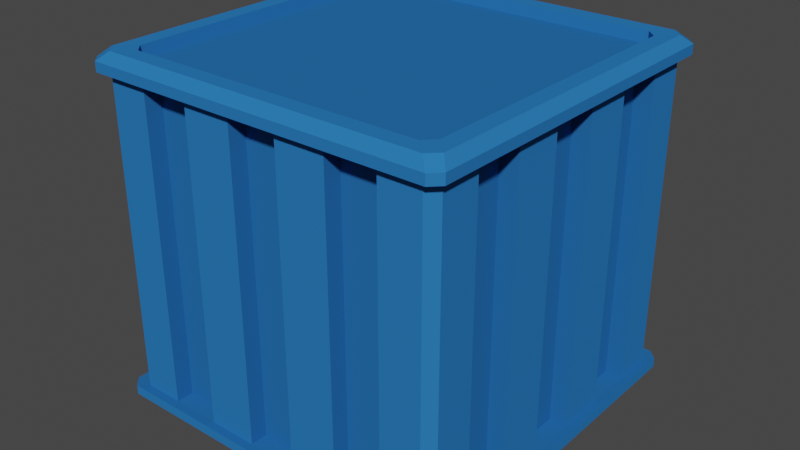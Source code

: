# Source: box.blend  (saved by Blender 3.4.6; exported with 4.5.12 LTS)
import bpy
from mathutils import Matrix  # noqa: F401  (used for matrix-valued properties, if any)

bpy.ops.wm.read_factory_settings(use_empty=True)
scene = bpy.context.scene
scene.name = 'Scene'

# ---- collections
col_collection = bpy.data.collections.new('Collection'); scene.collection.children.link(col_collection)

# ---- materials (node trees are filled in below, after node groups)
mat_material_001 = bpy.data.materials.new('Material.001')
mat_material_001.use_transparent_shadow = False
mat_material_002 = bpy.data.materials.new('Material.002')
mat_material_002.use_transparent_shadow = False

# ---- material node trees
mat_material_001.use_nodes = True; mat_material_001.node_tree.nodes.clear()
_N = mat_material_001.node_tree.nodes; _L = mat_material_001.node_tree.links
n0 = _N.new('ShaderNodeBsdfPrincipled'); n0.name = 'Principled BSDF'; n0.location = (10, 300)
n0.distribution = 'GGX'
n0.subsurface_method = 'RANDOM_WALK_SKIN'
n0.inputs[0].default_value = (0.025, 0.1743, 0.5, 1.0)
n0.inputs[2].default_value = 1.0
n0.inputs[3].default_value = 1.45
n0.inputs[13].default_value = 0.0
n0.inputs[27].default_value = (0.0, 0.0, 0.0, 1.0)
n0.inputs[28].default_value = 1.0
n1 = _N.new('ShaderNodeOutputMaterial'); n1.name = 'Material Output'; n1.location = (300, 300)
_L.new(n0.outputs[0], n1.inputs[0])
n1.is_active_output = True
mat_material_002.use_nodes = True; mat_material_002.node_tree.nodes.clear()
_N = mat_material_002.node_tree.nodes; _L = mat_material_002.node_tree.links
n0 = _N.new('ShaderNodeBsdfPrincipled'); n0.name = 'Principled BSDF'; n0.location = (10, 300)
n0.distribution = 'GGX'
n0.subsurface_method = 'RANDOM_WALK_SKIN'
n0.inputs[0].default_value = (0.02, 0.1394, 0.4, 1.0)
n0.inputs[2].default_value = 1.0
n0.inputs[3].default_value = 1.45
n0.inputs[13].default_value = 0.0
n0.inputs[27].default_value = (0.0, 0.0, 0.0, 1.0)
n0.inputs[28].default_value = 1.0
n1 = _N.new('ShaderNodeOutputMaterial'); n1.name = 'Material Output'; n1.location = (300, 300)
_L.new(n0.outputs[0], n1.inputs[0])
n1.is_active_output = True

# ---- world
world_world = bpy.data.worlds.new('World'); scene.world = world_world
world_world.use_nodes = True; world_world.node_tree.nodes.clear()
_N = world_world.node_tree.nodes; _L = world_world.node_tree.links
n0 = _N.new('ShaderNodeOutputWorld'); n0.name = 'World Output'; n0.location = (300, 300)
n1 = _N.new('ShaderNodeBackground'); n1.name = 'Background'; n1.location = (10, 300)
n1.inputs[0].default_value = (0.05088, 0.05088, 0.05088, 1.0)
_L.new(n1.outputs[0], n0.inputs[0])
n0.is_active_output = True
world_world.color = (0.05088, 0.05088, 0.05088)
world_world.use_sun_shadow = False
world_world.sun_shadow_jitter_overblur = 0.0

# ---- meshes
me_cube_001 = bpy.data.meshes.new('Cube.001')
me_cube_001.from_pydata([(-0.9706, 1.359, 3.0), (-0.5824, 1.359, 3.0), (-0.1941, 1.359, 3.0), (0.1941, 1.359, 3.0), (0.5824, 1.359, 3.0), (0.9706, 1.359, 3.0), (0.9706, -1.359, 3.0), (0.5824, -1.359, 3.0), (0.1941, -1.359, 3.0), (-0.1941, -1.359, 3.0), (-0.5824, -1.359, 3.0), (-0.9706, -1.359, 3.0), (1.071, -1.5, 2.85), (0.6429, -1.5, 2.85), (0.2143, -1.5, 2.85), (-0.2143, -1.5, 2.85), (-0.6429, -1.5, 2.85), (-1.071, -1.5, 2.85), (-1.071, 1.5, 2.85), (-0.6429, 1.5, 2.85), (-0.2143, 1.5, 2.85), (0.2143, 1.5, 2.85), (0.6429, 1.5, 2.85), (1.071, 1.5, 2.85), (-1.071, 1.5, 1.498), (-0.6429, 1.5, 1.498), (-0.2143, 1.5, 1.498), (0.2143, 1.5, 1.498), (0.6429, 1.5, 1.498), (1.071, 1.5, 1.498), (1.071, -1.5, 1.498), (0.6429, -1.5, 1.498), (0.2143, -1.5, 1.498), (-0.2143, -1.5, 1.498), (-0.6429, -1.5, 1.498), (-1.071, -1.5, 1.498), (1.125, -1.575, 2.846), (0.675, -1.575, 2.846), (0.225, -1.575, 2.846), (-0.225, -1.575, 2.846), (-0.675, -1.575, 2.846), (-1.125, -1.575, 2.846), (-1.125, 1.575, 2.846), (-0.675, 1.575, 2.846), (-0.225, 1.575, 2.846), (0.225, 1.575, 2.846), (0.675, 1.575, 2.846), (1.125, 1.575, 2.846), (-1.359, -0.9706, 3.0), (-1.359, -0.5824, 3.0), (-1.359, -0.1941, 3.0), (-1.359, 0.1941, 3.0), (-1.359, 0.5824, 3.0), (-1.359, 0.9706, 3.0), (1.359, 0.9706, 3.0), (1.359, 0.5824, 3.0), (1.359, 0.1941, 3.0), (1.359, -0.1941, 3.0), (1.359, -0.5824, 3.0), (1.359, -0.9706, 3.0), (1.5, 1.071, 2.85), (1.5, 0.6429, 2.85), (1.5, 0.2143, 2.85), (1.5, -0.2143, 2.85), (1.5, -0.6429, 2.85), (1.5, -1.071, 2.85), (-1.5, -1.071, 2.85), (-1.5, -0.6429, 2.85), (-1.5, -0.2143, 2.85), (-1.5, 0.2143, 2.85), (-1.5, 0.6429, 2.85), (-1.5, 1.071, 2.85), (-1.5, -1.071, 1.498), (-1.5, -0.6429, 1.498), (-1.5, -0.2143, 1.498), (-1.5, 0.2143, 1.498), (-1.5, 0.6429, 1.498), (-1.5, 1.071, 1.498), (1.5, 1.071, 1.498), (1.5, 0.6429, 1.498), (1.5, 0.2143, 1.498), (1.5, -0.2143, 1.498), (1.5, -0.6429, 1.498), (1.5, -1.071, 1.498), (1.575, 1.125, 2.846), (1.575, 0.675, 2.846), (1.575, 0.225, 2.846), (1.575, -0.225, 2.846), (1.575, -0.675, 2.846), (1.575, -1.125, 2.846), (-1.575, -1.125, 2.846), (-1.575, -0.675, 2.846), (-1.575, -0.225, 2.846), (-1.575, 0.225, 2.846), (-1.575, 0.675, 2.846), (-1.575, 1.125, 2.846), (1.071, -1.35, 2.85), (0.6429, -1.35, 2.85), (0.2143, -1.35, 2.85), (-0.2143, -1.35, 2.85), (-0.6429, -1.35, 2.85), (-1.071, -1.35, 2.85), (-1.071, 1.35, 2.85), (-0.6429, 1.35, 2.85), (-0.2143, 1.35, 2.85), (0.2143, 1.35, 2.85), (0.6429, 1.35, 2.85), (1.071, 1.35, 2.85), (-1.071, 1.35, 1.498), (-0.6429, 1.35, 1.498), (-0.2143, 1.35, 1.498), (0.2143, 1.35, 1.498), (0.6429, 1.35, 1.498), (1.071, 1.35, 1.498), (1.071, -1.35, 1.498), (0.6429, -1.35, 1.498), (0.2143, -1.35, 1.498), (-0.2143, -1.35, 1.498), (-0.6429, -1.35, 1.498), (-1.071, -1.35, 1.498), (1.35, 1.071, 2.85), (1.35, 0.6429, 2.85), (1.35, 0.2143, 2.85), (1.35, -0.2143, 2.85), (1.35, -0.6429, 2.85), (1.35, -1.071, 2.85), (-1.35, -1.071, 2.85), (-1.35, -0.6429, 2.85), (-1.35, -0.2143, 2.85), (-1.35, 0.2143, 2.85), (-1.35, 0.6429, 2.85), (-1.35, 1.071, 2.85), (-1.35, -1.071, 1.498), (-1.35, -0.6429, 1.498), (-1.35, -0.2143, 1.498), (-1.35, 0.2143, 1.498), (-1.35, 0.6429, 1.498), (-1.35, 1.071, 1.498), (1.35, 1.071, 1.498), (1.35, 0.6429, 1.498), (1.35, 0.2143, 1.498), (1.35, -0.2143, 1.498), (1.35, -0.6429, 1.498), (1.35, -1.071, 1.498), (-1.359, 0.9706, 2.9), (0.9706, 1.359, 2.9), (1.359, -0.9706, 2.9), (-0.9706, -1.359, 2.9), (-0.9706, 1.359, 2.9), (-0.5824, 1.359, 2.9), (-0.1941, 1.359, 2.9), (0.1941, 1.359, 2.9), (0.5824, 1.359, 2.9), (0.9706, -1.359, 2.9), (0.5824, -1.359, 2.9), (0.1941, -1.359, 2.9), (-0.1941, -1.359, 2.9), (-0.5824, -1.359, 2.9), (0.9706, -0.9706, 2.9), (0.5824, -0.9706, 2.9), (0.1941, -0.9706, 2.9), (-0.1941, -0.9706, 2.9), (-0.5824, -0.9706, 2.9), (-0.9706, -0.9706, 2.9), (-1.359, -0.9706, 2.9), (-1.359, -0.5824, 2.9), (-1.359, -0.1941, 2.9), (-1.359, 0.1941, 2.9), (-1.359, 0.5824, 2.9), (1.359, 0.9706, 2.9), (1.359, 0.5824, 2.9), (1.359, 0.1941, 2.9), (1.359, -0.1941, 2.9), (1.359, -0.5824, 2.9), (0.9706, 0.9706, 2.9), (0.9706, 0.5824, 2.9), (0.9706, 0.1941, 2.9), (0.9706, -0.1941, 2.9), (0.9706, -0.5824, 2.9), (0.5824, 0.9706, 2.9), (0.5824, 0.5824, 2.9), (0.5824, 0.1941, 2.9), (0.5824, -0.1941, 2.9), (0.5824, -0.5824, 2.9), (0.1941, 0.9706, 2.9), (0.1941, 0.5824, 2.9), (0.1941, 0.1941, 2.9), (0.1941, -0.1941, 2.9), (0.1941, -0.5824, 2.9), (-0.1941, 0.9706, 2.9), (-0.1941, 0.5824, 2.9), (-0.1941, 0.1941, 2.9), (-0.1941, -0.1941, 2.9), (-0.1941, -0.5824, 2.9), (-0.5824, 0.9706, 2.9), (-0.5824, 0.5824, 2.9), (-0.5824, 0.1941, 2.9), (-0.5824, -0.1941, 2.9), (-0.5824, -0.5824, 2.9), (-0.9706, 0.9706, 2.9), (-0.9706, 0.5824, 2.9), (-0.9706, 0.1941, 2.9), (-0.9706, -0.1941, 2.9), (-0.9706, -0.5824, 2.9), (-1.273, -1.359, 3.0), (-1.359, -1.273, 3.0), (-1.359, 1.273, 3.0), (-1.273, 1.359, 3.0), (1.359, -1.273, 3.0), (1.273, -1.359, 3.0), (1.273, 1.359, 3.0), (1.359, 1.273, 3.0), (-1.419, -1.5, 2.85), (-1.5, -1.419, 2.85), (-1.419, 1.5, 2.85), (-1.5, 1.419, 2.85), (1.419, 1.5, 2.85), (1.5, 1.419, 2.85), (1.5, -1.419, 2.85), (1.419, -1.5, 2.85), (-1.5, 1.419, 1.498), (-1.419, 1.5, 1.498), (1.419, 1.5, 1.498), (1.5, 1.419, 1.498), (1.5, -1.419, 1.498), (1.419, -1.5, 1.498), (-1.419, -1.5, 1.498), (-1.5, -1.419, 1.498), (-1.575, -1.494, 2.846), (-1.494, -1.575, 2.846), (-1.5, -1.414, 3.002), (-1.575, -1.494, 2.929), (-1.494, -1.575, 2.929), (-1.414, -1.5, 3.002), (-1.414, 1.5, 3.002), (-1.494, 1.575, 2.929), (-1.575, 1.494, 2.929), (-1.5, 1.414, 3.002), (1.414, 1.5, 3.002), (1.5, 1.414, 3.002), (1.575, 1.494, 2.929), (1.494, 1.575, 2.929), (1.414, -1.5, 3.002), (1.494, -1.575, 2.929), (1.575, -1.494, 2.929), (1.5, -1.414, 3.002), (-1.575, 1.494, 2.846), (-1.494, 1.575, 2.846), (1.575, 1.494, 2.846), (1.494, 1.575, 2.846), (1.494, -1.575, 2.846), (1.575, -1.494, 2.846), (-1.071, 1.5, 3.002), (-1.125, 1.575, 2.929), (-0.6429, 1.5, 3.002), (-0.675, 1.575, 2.929), (-0.2143, 1.5, 3.002), (-0.225, 1.575, 2.929), (0.2143, 1.5, 3.002), (0.225, 1.575, 2.929), (0.6429, 1.5, 3.002), (0.675, 1.575, 2.929), (1.125, 1.575, 2.929), (1.071, 1.5, 3.002), (1.071, -1.5, 3.002), (1.125, -1.575, 2.929), (0.6429, -1.5, 3.002), (0.675, -1.575, 2.929), (0.2143, -1.5, 3.002), (0.225, -1.575, 2.929), (-0.2143, -1.5, 3.002), (-0.225, -1.575, 2.929), (-0.6429, -1.5, 3.002), (-0.675, -1.575, 2.929), (-1.125, -1.575, 2.929), (-1.071, -1.5, 3.002), (-1.5, -1.071, 3.002), (-1.575, -1.125, 2.929), (-1.5, -0.6429, 3.002), (-1.575, -0.675, 2.929), (-1.5, -0.2143, 3.002), (-1.575, -0.225, 2.929), (-1.5, 0.2143, 3.002), (-1.575, 0.225, 2.929), (-1.5, 0.6429, 3.002), (-1.575, 0.675, 2.929), (-1.575, 1.125, 2.929), (-1.5, 1.071, 3.002), (1.5, 1.071, 3.002), (1.575, 1.125, 2.929), (1.5, 0.6429, 3.002), (1.575, 0.675, 2.929), (1.5, 0.2143, 3.002), (1.575, 0.225, 2.929), (1.5, -0.2143, 3.002), (1.575, -0.225, 2.929), (1.5, -0.6429, 3.002), (1.575, -0.675, 2.929), (1.575, -1.125, 2.929), (1.5, -1.071, 3.002), (-1.274, 1.359, 2.9), (-1.359, 1.274, 2.9), (1.359, 1.274, 2.9), (1.274, 1.359, 2.9), (1.274, -1.359, 2.9), (1.359, -1.274, 2.9), (-1.359, -1.274, 2.9), (-1.274, -1.359, 2.9), (-0.9706, 1.359, -0.00375), (-0.5824, 1.359, -0.00375), (-0.1941, 1.359, -0.00375), (0.1941, 1.359, -0.00375), (0.5824, 1.359, -0.00375), (0.9706, 1.359, -0.00375), (0.9706, -1.359, -0.00375), (0.5824, -1.359, -0.00375), (0.1941, -1.359, -0.00375), (-0.1941, -1.359, -0.00375), (-0.5824, -1.359, -0.00375), (-0.9706, -1.359, -0.00375), (1.071, -1.5, 0.1463), (0.6429, -1.5, 0.1463), (0.2143, -1.5, 0.1463), (-0.2143, -1.5, 0.1463), (-0.6429, -1.5, 0.1463), (-1.071, -1.5, 0.1463), (-1.071, 1.5, 0.1463), (-0.6429, 1.5, 0.1463), (-0.2143, 1.5, 0.1463), (0.2143, 1.5, 0.1463), (0.6429, 1.5, 0.1463), (1.071, 1.5, 0.1463), (1.125, -1.575, 0.15), (0.675, -1.575, 0.15), (0.225, -1.575, 0.15), (-0.225, -1.575, 0.15), (-0.675, -1.575, 0.15), (-1.125, -1.575, 0.15), (-1.125, 1.575, 0.15), (-0.675, 1.575, 0.15), (-0.225, 1.575, 0.15), (0.225, 1.575, 0.15), (0.675, 1.575, 0.15), (1.125, 1.575, 0.15), (-1.359, -0.9706, -0.00375), (-1.359, -0.5824, -0.00375), (-1.359, -0.1941, -0.00375), (-1.359, 0.1941, -0.00375), (-1.359, 0.5824, -0.00375), (-1.359, 0.9706, -0.00375), (1.359, 0.9706, -0.00375), (1.359, 0.5824, -0.00375), (1.359, 0.1941, -0.00375), (1.359, -0.1941, -0.00375), (1.359, -0.5824, -0.00375), (1.359, -0.9706, -0.00375), (1.5, 1.071, 0.1463), (1.5, 0.6429, 0.1463), (1.5, 0.2143, 0.1463), (1.5, -0.2143, 0.1463), (1.5, -0.6429, 0.1463), (1.5, -1.071, 0.1463), (-1.5, -1.071, 0.1463), (-1.5, -0.6429, 0.1463), (-1.5, -0.2143, 0.1463), (-1.5, 0.2143, 0.1463), (-1.5, 0.6429, 0.1463), (-1.5, 1.071, 0.1463), (1.575, 1.125, 0.15), (1.575, 0.675, 0.15), (1.575, 0.225, 0.15), (1.575, -0.225, 0.15), (1.575, -0.675, 0.15), (1.575, -1.125, 0.15), (-1.575, -1.125, 0.15), (-1.575, -0.675, 0.15), (-1.575, -0.225, 0.15), (-1.575, 0.225, 0.15), (-1.575, 0.675, 0.15), (-1.575, 1.125, 0.15), (1.071, -1.35, 0.1463), (0.6429, -1.35, 0.1463), (0.2143, -1.35, 0.1463), (-0.2143, -1.35, 0.1463), (-0.6429, -1.35, 0.1463), (-1.071, -1.35, 0.1463), (-1.071, 1.35, 0.1463), (-0.6429, 1.35, 0.1463), (-0.2143, 1.35, 0.1463), (0.2143, 1.35, 0.1463), (0.6429, 1.35, 0.1463), (1.071, 1.35, 0.1463), (1.35, 1.071, 0.1463), (1.35, 0.6429, 0.1463), (1.35, 0.2143, 0.1463), (1.35, -0.2143, 0.1463), (1.35, -0.6429, 0.1463), (1.35, -1.071, 0.1463), (-1.35, -1.071, 0.1463), (-1.35, -0.6429, 0.1463), (-1.35, -0.2143, 0.1463), (-1.35, 0.2143, 0.1463), (-1.35, 0.6429, 0.1463), (-1.35, 1.071, 0.1463), (-1.359, 0.9706, 0.09625), (0.9706, 1.359, 0.09625), (1.359, -0.9706, 0.09625), (-0.9706, -1.359, 0.09625), (-0.9706, 1.359, 0.09625), (-0.5824, 1.359, 0.09625), (-0.1941, 1.359, 0.09625), (0.1941, 1.359, 0.09625), (0.5824, 1.359, 0.09625), (0.9706, -1.359, 0.09625), (0.5824, -1.359, 0.09625), (0.1941, -1.359, 0.09625), (-0.1941, -1.359, 0.09625), (-0.5824, -1.359, 0.09625), (0.9706, -0.9706, 0.09625), (0.5824, -0.9706, 0.09625), (0.1941, -0.9706, 0.09625), (-0.1941, -0.9706, 0.09625), (-0.5824, -0.9706, 0.09625), (-0.9706, -0.9706, 0.09625), (-1.359, -0.9706, 0.09625), (-1.359, -0.5824, 0.09625), (-1.359, -0.1941, 0.09625), (-1.359, 0.1941, 0.09625), (-1.359, 0.5824, 0.09625), (1.359, 0.9706, 0.09625), (1.359, 0.5824, 0.09625), (1.359, 0.1941, 0.09625), (1.359, -0.1941, 0.09625), (1.359, -0.5824, 0.09625), (0.9706, 0.9706, 0.09625), (0.9706, 0.5824, 0.09625), (0.9706, 0.1941, 0.09625), (0.9706, -0.1941, 0.09625), (0.9706, -0.5824, 0.09625), (0.5824, 0.9706, 0.09625), (0.5824, 0.5824, 0.09625), (0.5824, 0.1941, 0.09625), (0.5824, -0.1941, 0.09625), (0.5824, -0.5824, 0.09625), (0.1941, 0.9706, 0.09625), (0.1941, 0.5824, 0.09625), (0.1941, 0.1941, 0.09625), (0.1941, -0.1941, 0.09625), (0.1941, -0.5824, 0.09625), (-0.1941, 0.9706, 0.09625), (-0.1941, 0.5824, 0.09625), (-0.1941, 0.1941, 0.09625), (-0.1941, -0.1941, 0.09625), (-0.1941, -0.5824, 0.09625), (-0.5824, 0.9706, 0.09625), (-0.5824, 0.5824, 0.09625), (-0.5824, 0.1941, 0.09625), (-0.5824, -0.1941, 0.09625), (-0.5824, -0.5824, 0.09625), (-0.9706, 0.9706, 0.09625), (-0.9706, 0.5824, 0.09625), (-0.9706, 0.1941, 0.09625), (-0.9706, -0.1941, 0.09625), (-0.9706, -0.5824, 0.09625), (-1.273, -1.359, -0.00375), (-1.359, -1.273, -0.00375), (-1.359, 1.273, -0.00375), (-1.273, 1.359, -0.00375), (1.359, -1.273, -0.00375), (1.273, -1.359, -0.00375), (1.273, 1.359, -0.00375), (1.359, 1.273, -0.00375), (-1.419, -1.5, 0.1463), (-1.5, -1.419, 0.1463), (-1.419, 1.5, 0.1463), (-1.5, 1.419, 0.1463), (1.419, 1.5, 0.1463), (1.5, 1.419, 0.1463), (1.5, -1.419, 0.1463), (1.419, -1.5, 0.1463), (-1.575, -1.494, 0.15), (-1.494, -1.575, 0.15), (-1.5, -1.414, -0.006199), (-1.575, -1.494, 0.0675), (-1.494, -1.575, 0.0675), (-1.414, -1.5, -0.006199), (-1.414, 1.5, -0.006199), (-1.494, 1.575, 0.0675), (-1.575, 1.494, 0.0675), (-1.5, 1.414, -0.006199), (1.414, 1.5, -0.006199), (1.5, 1.414, -0.006199), (1.575, 1.494, 0.0675), (1.494, 1.575, 0.0675), (1.414, -1.5, -0.006199), (1.494, -1.575, 0.0675), (1.575, -1.494, 0.0675), (1.5, -1.414, -0.006199), (-1.575, 1.494, 0.15), (-1.494, 1.575, 0.15), (1.575, 1.494, 0.15), (1.494, 1.575, 0.15), (1.494, -1.575, 0.15), (1.575, -1.494, 0.15), (-1.071, 1.5, -0.006199), (-1.125, 1.575, 0.0675), (-0.6429, 1.5, -0.006199), (-0.675, 1.575, 0.0675), (-0.2143, 1.5, -0.006199), (-0.225, 1.575, 0.0675), (0.2143, 1.5, -0.006199), (0.225, 1.575, 0.0675), (0.6429, 1.5, -0.006199), (0.675, 1.575, 0.0675), (1.125, 1.575, 0.0675), (1.071, 1.5, -0.006199), (1.071, -1.5, -0.006199), (1.125, -1.575, 0.0675), (0.6429, -1.5, -0.006199), (0.675, -1.575, 0.0675), (0.2143, -1.5, -0.006199), (0.225, -1.575, 0.0675), (-0.2143, -1.5, -0.006199), (-0.225, -1.575, 0.0675), (-0.6429, -1.5, -0.006199), (-0.675, -1.575, 0.0675), (-1.125, -1.575, 0.0675), (-1.071, -1.5, -0.006199), (-1.5, -1.071, -0.006199), (-1.575, -1.125, 0.0675), (-1.5, -0.6429, -0.006199), (-1.575, -0.675, 0.0675), (-1.5, -0.2143, -0.006199), (-1.575, -0.225, 0.0675), (-1.5, 0.2143, -0.006199), (-1.575, 0.225, 0.0675), (-1.5, 0.6429, -0.006199), (-1.575, 0.675, 0.0675), (-1.575, 1.125, 0.0675), (-1.5, 1.071, -0.006199), (1.5, 1.071, -0.006199), (1.575, 1.125, 0.0675), (1.5, 0.6429, -0.006199), (1.575, 0.675, 0.0675), (1.5, 0.2143, -0.006199), (1.575, 0.225, 0.0675), (1.5, -0.2143, -0.006199), (1.575, -0.225, 0.0675), (1.5, -0.6429, -0.006199), (1.575, -0.675, 0.0675), (1.575, -1.125, 0.0675), (1.5, -1.071, -0.006199), (-1.274, 1.359, 0.09625), (-1.359, 1.274, 0.09625), (1.359, 1.274, 0.09625), (1.274, 1.359, 0.09625), (1.274, -1.359, 0.09625), (1.359, -1.274, 0.09625), (-1.359, -1.274, 0.09625), (-1.274, -1.359, 0.09625)], [], [(225, 219, 12, 30), (216, 23, 47, 249), (205, 48, 276, 230), (207, 0, 252, 234), (212, 17, 41, 229), (12, 219, 250, 36), (60, 217, 248, 84), (221, 214, 18, 24), (247, 235, 253, 42), (248, 240, 289, 84), (250, 243, 265, 36), (95, 286, 236, 246), (211, 54, 288, 239), (215, 71, 95, 246), (209, 6, 264, 242), (223, 217, 60, 78), (0, 207, 300, 148), (43, 255, 257, 44), (44, 257, 259, 45), (45, 259, 261, 46), (46, 261, 262, 47), (6, 7, 266, 264), (42, 253, 255, 43), (7, 8, 268, 266), (8, 9, 270, 268), (9, 10, 272, 270), (10, 11, 275, 272), (48, 49, 278, 276), (47, 262, 241, 249), (0, 1, 254, 252), (1, 2, 256, 254), (2, 3, 258, 256), (3, 4, 260, 258), (4, 5, 263, 260), (18, 214, 247, 42), (13, 31, 115, 97), (25, 19, 20, 26), (30, 12, 96, 114), (27, 21, 22, 28), (16, 17, 101, 100), (228, 231, 277, 90), (23, 29, 113, 107), (31, 13, 14, 32), (22, 23, 107, 106), (33, 15, 16, 34), (28, 22, 106, 112), (6, 209, 304, 153), (36, 265, 267, 37), (37, 267, 269, 38), (38, 269, 271, 39), (39, 271, 273, 40), (40, 273, 274, 41), (29, 23, 216, 222), (23, 22, 46, 47), (22, 21, 45, 46), (21, 20, 44, 45), (20, 19, 43, 44), (19, 18, 42, 43), (66, 213, 228, 90), (17, 16, 40, 41), (16, 15, 39, 40), (15, 14, 38, 39), (14, 13, 37, 38), (13, 12, 36, 37), (9, 8, 155, 156), (50, 49, 165, 166), (11, 204, 233, 275), (8, 7, 154, 155), (49, 48, 164, 165), (59, 208, 245, 299), (7, 6, 153, 154), (206, 53, 144, 301), (5, 210, 238, 263), (210, 5, 145, 303), (53, 206, 237, 287), (5, 4, 152, 145), (59, 58, 173, 146), (4, 3, 151, 152), (58, 57, 172, 173), (3, 2, 150, 151), (57, 56, 171, 172), (2, 1, 149, 150), (56, 55, 170, 171), (1, 0, 148, 149), (55, 54, 169, 170), (208, 59, 146, 305), (83, 65, 218, 224), (65, 64, 88, 89), (64, 63, 87, 88), (63, 62, 86, 87), (62, 61, 85, 86), (61, 60, 84, 85), (54, 211, 302, 169), (85, 291, 293, 86), (86, 293, 295, 87), (87, 295, 297, 88), (88, 297, 298, 89), (148, 300, 301, 144, 199), (77, 71, 215, 220), (71, 70, 94, 95), (70, 69, 93, 94), (69, 68, 92, 93), (68, 67, 91, 92), (67, 66, 90, 91), (89, 298, 244, 251), (54, 55, 290, 288), (55, 56, 292, 290), (56, 57, 294, 292), (57, 58, 296, 294), (58, 59, 299, 296), (41, 274, 232, 229), (49, 50, 280, 278), (50, 51, 282, 280), (51, 52, 284, 282), (52, 53, 287, 284), (84, 289, 291, 85), (35, 17, 212, 226), (70, 71, 131, 130), (73, 67, 68, 74), (63, 81, 141, 123), (75, 69, 70, 76), (62, 63, 123, 122), (218, 65, 89, 251), (67, 73, 133, 127), (79, 61, 62, 80), (80, 62, 122, 140), (81, 63, 64, 82), (72, 66, 126, 132), (227, 213, 66, 72), (53, 52, 168, 144), (11, 10, 157, 147), (52, 51, 167, 168), (10, 9, 156, 157), (51, 50, 166, 167), (48, 205, 306, 164), (90, 277, 279, 91), (91, 279, 281, 92), (92, 281, 283, 93), (93, 283, 285, 94), (94, 285, 286, 95), (108, 102, 103, 109), (110, 104, 105, 111), (112, 106, 107, 113), (114, 96, 97, 115), (116, 98, 99, 117), (118, 100, 101, 119), (24, 18, 102, 108), (18, 19, 103, 102), (32, 14, 98, 116), (19, 25, 109, 103), (15, 33, 117, 99), (12, 13, 97, 96), (26, 20, 104, 110), (20, 21, 105, 104), (34, 16, 100, 118), (21, 27, 111, 105), (17, 35, 119, 101), (14, 15, 99, 98), (132, 126, 127, 133), (134, 128, 129, 135), (136, 130, 131, 137), (138, 120, 121, 139), (140, 122, 123, 141), (142, 124, 125, 143), (74, 68, 128, 134), (82, 64, 124, 142), (69, 75, 135, 129), (64, 65, 125, 124), (65, 83, 143, 125), (76, 70, 130, 136), (71, 77, 137, 131), (66, 67, 127, 126), (78, 60, 120, 138), (60, 61, 121, 120), (61, 79, 139, 121), (68, 69, 129, 128), (163, 164, 306, 307, 147), (158, 159, 154, 153), (159, 160, 155, 154), (160, 161, 156, 155), (161, 162, 157, 156), (162, 163, 147, 157), (149, 148, 199, 194), (194, 199, 200, 195), (195, 200, 201, 196), (196, 201, 202, 197), (197, 202, 203, 198), (198, 203, 163, 162), (150, 149, 194, 189), (189, 194, 195, 190), (190, 195, 196, 191), (191, 196, 197, 192), (192, 197, 198, 193), (193, 198, 162, 161), (151, 150, 189, 184), (184, 189, 190, 185), (185, 190, 191, 186), (186, 191, 192, 187), (187, 192, 193, 188), (188, 193, 161, 160), (152, 151, 184, 179), (179, 184, 185, 180), (180, 185, 186, 181), (181, 186, 187, 182), (182, 187, 188, 183), (183, 188, 160, 159), (145, 152, 179, 174), (174, 179, 180, 175), (175, 180, 181, 176), (176, 181, 182, 177), (177, 182, 183, 178), (178, 183, 159, 158), (146, 158, 153, 304, 305), (169, 174, 175, 170), (170, 175, 176, 171), (171, 176, 177, 172), (172, 177, 178, 173), (173, 178, 158, 146), (302, 303, 145, 174, 169), (199, 144, 168, 200), (200, 168, 167, 201), (201, 167, 166, 202), (202, 166, 165, 203), (203, 165, 164, 163), (230, 231, 232, 233), (234, 235, 236, 237), (238, 239, 240, 241), (242, 243, 244, 245), (215, 246, 247, 214), (226, 212, 213, 227), (245, 208, 209, 242), (233, 204, 205, 230), (207, 234, 237, 206), (214, 221, 220, 215), (217, 223, 222, 216), (219, 225, 224, 218), (229, 232, 231, 228), (287, 237, 236, 286), (263, 238, 241, 262), (299, 245, 244, 298), (275, 233, 232, 274), (235, 247, 246, 236), (240, 248, 249, 241), (243, 250, 251, 244), (248, 217, 216, 249), (218, 251, 250, 219), (228, 213, 212, 229), (211, 239, 238, 210), (234, 252, 253, 235), (252, 254, 255, 253), (254, 256, 257, 255), (256, 258, 259, 257), (258, 260, 261, 259), (260, 263, 262, 261), (242, 264, 265, 243), (264, 266, 267, 265), (266, 268, 269, 267), (268, 270, 271, 269), (270, 272, 273, 271), (272, 275, 274, 273), (230, 276, 277, 231), (276, 278, 279, 277), (278, 280, 281, 279), (280, 282, 283, 281), (282, 284, 285, 283), (284, 287, 286, 285), (239, 288, 289, 240), (288, 290, 291, 289), (290, 292, 293, 291), (292, 294, 295, 293), (294, 296, 297, 295), (296, 299, 298, 297), (204, 307, 306, 205), (208, 305, 304, 209), (206, 301, 300, 207), (210, 303, 302, 211), (204, 11, 147, 307), (225, 30, 320, 479), (476, 501, 343, 331), (465, 482, 528, 344), (467, 486, 504, 308), (472, 481, 337, 325), (320, 332, 502, 479), (356, 368, 500, 477), (221, 24, 326, 474), (499, 338, 505, 487), (500, 368, 541, 492), (502, 332, 517, 495), (379, 498, 488, 538), (471, 491, 540, 350), (475, 498, 379, 367), (469, 494, 516, 314), (223, 78, 356, 477), (308, 408, 552, 467), (339, 340, 509, 507), (340, 341, 511, 509), (341, 342, 513, 511), (342, 343, 514, 513), (314, 516, 518, 315), (338, 339, 507, 505), (315, 518, 520, 316), (316, 520, 522, 317), (317, 522, 524, 318), (318, 524, 527, 319), (344, 528, 530, 345), (343, 501, 493, 514), (308, 504, 506, 309), (309, 506, 508, 310), (310, 508, 510, 311), (311, 510, 512, 312), (312, 512, 515, 313), (326, 338, 499, 474), (321, 381, 115, 31), (25, 26, 328, 327), (30, 114, 380, 320), (27, 28, 330, 329), (324, 384, 385, 325), (480, 374, 529, 483), (331, 391, 113, 29), (31, 32, 322, 321), (330, 390, 391, 331), (33, 34, 324, 323), (28, 112, 390, 330), (314, 413, 556, 469), (332, 333, 519, 517), (333, 334, 521, 519), (334, 335, 523, 521), (335, 336, 525, 523), (336, 337, 526, 525), (29, 222, 476, 331), (331, 343, 342, 330), (330, 342, 341, 329), (329, 341, 340, 328), (328, 340, 339, 327), (327, 339, 338, 326), (362, 374, 480, 473), (325, 337, 336, 324), (324, 336, 335, 323), (323, 335, 334, 322), (322, 334, 333, 321), (321, 333, 332, 320), (317, 416, 415, 316), (346, 426, 425, 345), (319, 527, 485, 464), (316, 415, 414, 315), (345, 425, 424, 344), (355, 551, 497, 468), (315, 414, 413, 314), (466, 553, 404, 349), (313, 515, 490, 470), (470, 555, 405, 313), (349, 539, 489, 466), (313, 405, 412, 312), (355, 406, 433, 354), (312, 412, 411, 311), (354, 433, 432, 353), (311, 411, 410, 310), (353, 432, 431, 352), (310, 410, 409, 309), (352, 431, 430, 351), (309, 409, 408, 308), (351, 430, 429, 350), (468, 557, 406, 355), (83, 224, 478, 361), (361, 373, 372, 360), (360, 372, 371, 359), (359, 371, 370, 358), (358, 370, 369, 357), (357, 369, 368, 356), (350, 429, 554, 471), (369, 370, 545, 543), (370, 371, 547, 545), (371, 372, 549, 547), (372, 373, 550, 549), (408, 459, 404, 553, 552), (77, 220, 475, 367), (367, 379, 378, 366), (366, 378, 377, 365), (365, 377, 376, 364), (364, 376, 375, 363), (363, 375, 374, 362), (373, 503, 496, 550), (350, 540, 542, 351), (351, 542, 544, 352), (352, 544, 546, 353), (353, 546, 548, 354), (354, 548, 551, 355), (337, 481, 484, 526), (345, 530, 532, 346), (346, 532, 534, 347), (347, 534, 536, 348), (348, 536, 539, 349), (368, 369, 543, 541), (35, 226, 472, 325), (366, 402, 403, 367), (73, 74, 364, 363), (359, 395, 141, 81), (75, 76, 366, 365), (358, 394, 395, 359), (478, 503, 373, 361), (363, 399, 133, 73), (79, 80, 358, 357), (80, 140, 394, 358), (81, 82, 360, 359), (72, 132, 398, 362), (227, 72, 362, 473), (349, 404, 428, 348), (319, 407, 417, 318), (348, 428, 427, 347), (318, 417, 416, 317), (347, 427, 426, 346), (344, 424, 558, 465), (374, 375, 531, 529), (375, 376, 533, 531), (376, 377, 535, 533), (377, 378, 537, 535), (378, 379, 538, 537), (108, 109, 387, 386), (110, 111, 389, 388), (112, 113, 391, 390), (114, 115, 381, 380), (116, 117, 383, 382), (118, 119, 385, 384), (24, 108, 386, 326), (326, 386, 387, 327), (32, 116, 382, 322), (327, 387, 109, 25), (323, 383, 117, 33), (320, 380, 381, 321), (26, 110, 388, 328), (328, 388, 389, 329), (34, 118, 384, 324), (329, 389, 111, 27), (325, 385, 119, 35), (322, 382, 383, 323), (132, 133, 399, 398), (134, 135, 401, 400), (136, 137, 403, 402), (138, 139, 393, 392), (140, 141, 395, 394), (142, 143, 397, 396), (74, 134, 400, 364), (82, 142, 396, 360), (365, 401, 135, 75), (360, 396, 397, 361), (361, 397, 143, 83), (76, 136, 402, 366), (367, 403, 137, 77), (362, 398, 399, 363), (78, 138, 392, 356), (356, 392, 393, 357), (357, 393, 139, 79), (364, 400, 401, 365), (423, 407, 559, 558, 424), (418, 413, 414, 419), (419, 414, 415, 420), (420, 415, 416, 421), (421, 416, 417, 422), (422, 417, 407, 423), (409, 454, 459, 408), (454, 455, 460, 459), (455, 456, 461, 460), (456, 457, 462, 461), (457, 458, 463, 462), (458, 422, 423, 463), (410, 449, 454, 409), (449, 450, 455, 454), (450, 451, 456, 455), (451, 452, 457, 456), (452, 453, 458, 457), (453, 421, 422, 458), (411, 444, 449, 410), (444, 445, 450, 449), (445, 446, 451, 450), (446, 447, 452, 451), (447, 448, 453, 452), (448, 420, 421, 453), (412, 439, 444, 411), (439, 440, 445, 444), (440, 441, 446, 445), (441, 442, 447, 446), (442, 443, 448, 447), (443, 419, 420, 448), (405, 434, 439, 412), (434, 435, 440, 439), (435, 436, 441, 440), (436, 437, 442, 441), (437, 438, 443, 442), (438, 418, 419, 443), (406, 557, 556, 413, 418), (429, 430, 435, 434), (430, 431, 436, 435), (431, 432, 437, 436), (432, 433, 438, 437), (433, 406, 418, 438), (554, 429, 434, 405, 555), (459, 460, 428, 404), (460, 461, 427, 428), (461, 462, 426, 427), (462, 463, 425, 426), (463, 423, 424, 425), (482, 485, 484, 483), (486, 489, 488, 487), (490, 493, 492, 491), (494, 497, 496, 495), (475, 474, 499, 498), (226, 227, 473, 472), (497, 494, 469, 468), (485, 482, 465, 464), (467, 466, 489, 486), (474, 475, 220, 221), (477, 476, 222, 223), (479, 478, 224, 225), (481, 480, 483, 484), (539, 538, 488, 489), (515, 514, 493, 490), (551, 550, 496, 497), (527, 526, 484, 485), (487, 488, 498, 499), (492, 493, 501, 500), (495, 496, 503, 502), (500, 501, 476, 477), (478, 479, 502, 503), (480, 481, 472, 473), (471, 470, 490, 491), (486, 487, 505, 504), (504, 505, 507, 506), (506, 507, 509, 508), (508, 509, 511, 510), (510, 511, 513, 512), (512, 513, 514, 515), (494, 495, 517, 516), (516, 517, 519, 518), (518, 519, 521, 520), (520, 521, 523, 522), (522, 523, 525, 524), (524, 525, 526, 527), (482, 483, 529, 528), (528, 529, 531, 530), (530, 531, 533, 532), (532, 533, 535, 534), (534, 535, 537, 536), (536, 537, 538, 539), (491, 492, 541, 540), (540, 541, 543, 542), (542, 543, 545, 544), (544, 545, 547, 546), (546, 547, 549, 548), (548, 549, 550, 551), (464, 465, 558, 559), (468, 469, 556, 557), (466, 467, 552, 553), (470, 471, 554, 555), (464, 559, 407, 319)])
me_cube_001.polygons.foreach_set('material_index', [0, 1, 0, 0, 1, 1, 1, 0, 0, 0, 0, 0, 0, 1, 0, 0, 0, 0, 0, 0, 0, 0, 0, 0, 0, 0, 0, 0, 0, 0, 0, 0, 0, 0, 1, 1, 0, 1, 0, 1, 0, 1, 0, 1, 0, 1, 0, 0, 0, 0, 0, 0, 0, 1, 1, 1, 1, 1, 1, 1, 1, 1, 1, 1, 0, 0, 0, 0, 0, 0, 0, 0, 0, 0, 0, 0, 0, 0, 0, 0, 0, 0, 0, 0, 0, 0, 0, 1, 1, 1, 1, 1, 0, 0, 0, 0, 0, 1, 0, 1, 1, 1, 1, 1, 0, 0, 0, 0, 0, 0, 0, 0, 0, 0, 0, 0, 0, 1, 0, 1, 0, 1, 1, 1, 0, 1, 0, 1, 0, 0, 0, 0, 0, 0, 0, 0, 0, 0, 0, 0, 1, 1, 1, 1, 1, 1, 1, 1, 1, 1, 1, 1, 1, 1, 1, 1, 1, 1, 1, 1, 1, 1, 1, 1, 1, 1, 1, 1, 1, 1, 1, 1, 1, 1, 1, 1, 1, 1, 1, 1, 1, 1, 1, 1, 1, 1, 1, 1, 1, 1, 1, 1, 1, 1, 1, 1, 1, 1, 1, 1, 1, 1, 1, 1, 1, 1, 1, 1, 1, 1, 1, 1, 1, 1, 1, 1, 1, 1, 1, 1, 1, 1, 1, 1, 0, 0, 0, 0, 1, 0, 0, 0, 0, 0, 0, 0, 0, 0, 0, 0, 0, 0, 0, 0, 1, 1, 1, 0, 0, 0, 0, 0, 0, 0, 0, 0, 0, 0, 0, 0, 0, 0, 0, 0, 0, 0, 0, 0, 0, 0, 0, 0, 0, 0, 0, 0, 0, 0, 1, 0, 0, 1, 1, 1, 0, 0, 0, 0, 0, 0, 1, 0, 0, 0, 0, 0, 0, 0, 0, 0, 0, 0, 0, 0, 0, 0, 0, 0, 0, 0, 0, 1, 1, 0, 1, 0, 1, 0, 1, 0, 1, 0, 1, 0, 0, 0, 0, 0, 0, 0, 1, 1, 1, 1, 1, 1, 1, 1, 1, 1, 1, 0, 0, 0, 0, 0, 0, 0, 0, 0, 0, 0, 0, 0, 0, 0, 0, 0, 0, 0, 0, 0, 0, 0, 1, 1, 1, 1, 1, 0, 0, 0, 0, 0, 1, 0, 1, 1, 1, 1, 1, 0, 0, 0, 0, 0, 0, 0, 0, 0, 0, 0, 0, 0, 1, 0, 1, 0, 1, 1, 1, 0, 1, 0, 1, 0, 0, 0, 0, 0, 0, 0, 0, 0, 0, 0, 0, 1, 1, 1, 1, 1, 1, 1, 1, 1, 1, 1, 1, 1, 1, 1, 1, 1, 1, 1, 1, 1, 1, 1, 1, 1, 1, 1, 1, 1, 1, 1, 1, 1, 1, 1, 1, 1, 1, 1, 1, 1, 1, 1, 1, 1, 1, 1, 1, 1, 1, 1, 1, 1, 1, 1, 1, 1, 1, 1, 1, 1, 1, 1, 1, 1, 1, 1, 1, 1, 1, 1, 1, 1, 1, 1, 1, 1, 1, 1, 1, 1, 1, 1, 1, 0, 0, 0, 0, 1, 0, 0, 0, 0, 0, 0, 0, 0, 0, 0, 0, 0, 0, 0, 0, 1, 1, 1, 0, 0, 0, 0, 0, 0, 0, 0, 0, 0, 0, 0, 0, 0, 0, 0, 0, 0, 0, 0, 0, 0, 0, 0, 0, 0, 0, 0, 0, 0])
_uv = me_cube_001.uv_layers.new(name='UVMap')
_uv.uv.foreach_set('vector', [0.3869, 0.7568, 0.6125, 0.7568, 0.6125, 0.7857, 0.3869, 0.7857, 0.6125, 0.4932, 0.6125, 0.4643, 0.6125, 0.4643, 0.6125, 0.4935, 0.875, 0.7421, 0.875, 0.7143, 0.875, 0.7143, 0.875, 0.743, 0.8671, 0.5, 0.8393, 0.5, 0.8393, 0.5, 0.868, 0.5, 0.6125, 0.9932, 0.6125, 0.9643, 0.6125, 0.9643, 0.6125, 0.9935, 0.6125, 0.7857, 0.6125, 0.7568, 0.6125, 0.7565, 0.6125, 0.7857, 0.6125, 0.5357, 0.6125, 0.5068, 0.6125, 0.5065, 0.6125, 0.5357, 0.3869, 0.2568, 0.6125, 0.2568, 0.6125, 0.2857, 0.3869, 0.2857, 0.6125, 0.2565, 0.619, 0.2564, 0.619, 0.2857, 0.6125, 0.2857, 0.6125, 0.5065, 0.619, 0.5064, 0.619, 0.5357, 0.6125, 0.5357, 0.6125, 0.7565, 0.619, 0.7564, 0.619, 0.7857, 0.6125, 0.7857, 0.6125, 0.2143, 0.619, 0.2143, 0.619, 0.2436, 0.6125, 0.2435, 0.625, 0.5079, 0.625, 0.5357, 0.625, 0.5357, 0.625, 0.507, 0.6125, 0.2432, 0.6125, 0.2143, 0.6125, 0.2143, 0.6125, 0.2435, 0.6329, 0.75, 0.6607, 0.75, 0.6607, 0.75, 0.632, 0.75, 0.3869, 0.5068, 0.6125, 0.5068, 0.6125, 0.5357, 0.3869, 0.5357, 0.8393, 0.5, 0.8671, 0.5, 0.8672, 0.5, 0.8393, 0.5, 0.6125, 0.3214, 0.619, 0.3214, 0.619, 0.3571, 0.6125, 0.3571, 0.6125, 0.3571, 0.619, 0.3571, 0.619, 0.3929, 0.6125, 0.3929, 0.6125, 0.3929, 0.619, 0.3929, 0.619, 0.4286, 0.6125, 0.4286, 0.6125, 0.4286, 0.619, 0.4286, 0.619, 0.4643, 0.6125, 0.4643, 0.6607, 0.75, 0.6964, 0.75, 0.6964, 0.75, 0.6607, 0.75, 0.6125, 0.2857, 0.619, 0.2857, 0.619, 0.3214, 0.6125, 0.3214, 0.6964, 0.75, 0.7321, 0.75, 0.7321, 0.75, 0.6964, 0.75, 0.7321, 0.75, 0.7679, 0.75, 0.7679, 0.75, 0.7321, 0.75, 0.7679, 0.75, 0.8036, 0.75, 0.8036, 0.75, 0.7679, 0.75, 0.8036, 0.75, 0.8393, 0.75, 0.8393, 0.75, 0.8036, 0.75, 0.875, 0.7143, 0.875, 0.6786, 0.875, 0.6786, 0.875, 0.7143, 0.6125, 0.4643, 0.619, 0.4643, 0.619, 0.4936, 0.6125, 0.4935, 0.8393, 0.5, 0.8036, 0.5, 0.8036, 0.5, 0.8393, 0.5, 0.8036, 0.5, 0.7679, 0.5, 0.7679, 0.5, 0.8036, 0.5, 0.7679, 0.5, 0.7321, 0.5, 0.7321, 0.5, 0.7679, 0.5, 0.7321, 0.5, 0.6964, 0.5, 0.6964, 0.5, 0.7321, 0.5, 0.6964, 0.5, 0.6607, 0.5, 0.6607, 0.5, 0.6964, 0.5, 0.6125, 0.2857, 0.6125, 0.2568, 0.6125, 0.2565, 0.6125, 0.2857, 0.6125, 0.8214, 0.3869, 0.8214, 0.3869, 0.8214, 0.6125, 0.8214, 0.3869, 0.3214, 0.6125, 0.3214, 0.6125, 0.3571, 0.3869, 0.3571, 0.3869, 0.7857, 0.6125, 0.7857, 0.6125, 0.7857, 0.3869, 0.7857, 0.3869, 0.3929, 0.6125, 0.3929, 0.6125, 0.4286, 0.3869, 0.4286, 0.6125, 0.9286, 0.6125, 0.9643, 0.6125, 0.9643, 0.6125, 0.9286, 0.6125, 0.006453, 0.619, 0.006433, 0.619, 0.03571, 0.6125, 0.03571, 0.6125, 0.4643, 0.3869, 0.4643, 0.3869, 0.4643, 0.6125, 0.4643, 0.3869, 0.8214, 0.6125, 0.8214, 0.6125, 0.8571, 0.3869, 0.8571, 0.6125, 0.4286, 0.6125, 0.4643, 0.6125, 0.4643, 0.6125, 0.4286, 0.3869, 0.8929, 0.6125, 0.8929, 0.6125, 0.9286, 0.3869, 0.9286, 0.3869, 0.4286, 0.6125, 0.4286, 0.6125, 0.4286, 0.3869, 0.4286, 0.6607, 0.75, 0.6329, 0.75, 0.6328, 0.75, 0.6607, 0.75, 0.6125, 0.7857, 0.619, 0.7857, 0.619, 0.8214, 0.6125, 0.8214, 0.6125, 0.8214, 0.619, 0.8214, 0.619, 0.8571, 0.6125, 0.8571, 0.6125, 0.8571, 0.619, 0.8571, 0.619, 0.8929, 0.6125, 0.8929, 0.6125, 0.8929, 0.619, 0.8929, 0.619, 0.9286, 0.6125, 0.9286, 0.6125, 0.9286, 0.619, 0.9286, 0.619, 0.9643, 0.6125, 0.9643, 0.3869, 0.4643, 0.6125, 0.4643, 0.6125, 0.4932, 0.3869, 0.4932, 0.6125, 0.4643, 0.6125, 0.4286, 0.6125, 0.4286, 0.6125, 0.4643, 0.6125, 0.4286, 0.6125, 0.3929, 0.6125, 0.3929, 0.6125, 0.4286, 0.6125, 0.3929, 0.6125, 0.3571, 0.6125, 0.3571, 0.6125, 0.3929, 0.6125, 0.3571, 0.6125, 0.3214, 0.6125, 0.3214, 0.6125, 0.3571, 0.6125, 0.3214, 0.6125, 0.2857, 0.6125, 0.2857, 0.6125, 0.3214, 0.6125, 0.03571, 0.6125, 0.006775, 0.6125, 0.006453, 0.6125, 0.03571, 0.6125, 0.9643, 0.6125, 0.9286, 0.6125, 0.9286, 0.6125, 0.9643, 0.6125, 0.9286, 0.6125, 0.8929, 0.6125, 0.8929, 0.6125, 0.9286, 0.6125, 0.8929, 0.6125, 0.8571, 0.6125, 0.8571, 0.6125, 0.8929, 0.6125, 0.8571, 0.6125, 0.8214, 0.6125, 0.8214, 0.6125, 0.8571, 0.6125, 0.8214, 0.6125, 0.7857, 0.6125, 0.7857, 0.6125, 0.8214, 0.7679, 0.75, 0.7321, 0.75, 0.7321, 0.75, 0.7679, 0.75, 0.875, 0.6429, 0.875, 0.6786, 0.875, 0.6786, 0.875, 0.6429, 0.8393, 0.75, 0.8671, 0.75, 0.868, 0.75, 0.8393, 0.75, 0.7321, 0.75, 0.6964, 0.75, 0.6964, 0.75, 0.7321, 0.75, 0.875, 0.6786, 0.875, 0.7143, 0.875, 0.7143, 0.875, 0.6786, 0.625, 0.7143, 0.625, 0.7421, 0.625, 0.743, 0.625, 0.7143, 0.6964, 0.75, 0.6607, 0.75, 0.6607, 0.75, 0.6964, 0.75, 0.875, 0.5079, 0.875, 0.5357, 0.875, 0.5357, 0.875, 0.5078, 0.6607, 0.5, 0.6329, 0.5, 0.632, 0.5, 0.6607, 0.5, 0.6329, 0.5, 0.6607, 0.5, 0.6607, 0.5, 0.6328, 0.5, 0.875, 0.5357, 0.875, 0.5079, 0.875, 0.507, 0.875, 0.5357, 0.6607, 0.5, 0.6964, 0.5, 0.6964, 0.5, 0.6607, 0.5, 0.625, 0.7143, 0.625, 0.6786, 0.625, 0.6786, 0.625, 0.7143, 0.6964, 0.5, 0.7321, 0.5, 0.7321, 0.5, 0.6964, 0.5, 0.625, 0.6786, 0.625, 0.6429, 0.625, 0.6429, 0.625, 0.6786, 0.7321, 0.5, 0.7679, 0.5, 0.7679, 0.5, 0.7321, 0.5, 0.625, 0.6429, 0.625, 0.6071, 0.625, 0.6071, 0.625, 0.6429, 0.7679, 0.5, 0.8036, 0.5, 0.8036, 0.5, 0.7679, 0.5, 0.625, 0.6071, 0.625, 0.5714, 0.625, 0.5714, 0.625, 0.6071, 0.8036, 0.5, 0.8393, 0.5, 0.8393, 0.5, 0.8036, 0.5, 0.625, 0.5714, 0.625, 0.5357, 0.625, 0.5357, 0.625, 0.5714, 0.625, 0.7421, 0.625, 0.7143, 0.625, 0.7143, 0.625, 0.7422, 0.3869, 0.7143, 0.6125, 0.7143, 0.6125, 0.7432, 0.3869, 0.7432, 0.6125, 0.7143, 0.6125, 0.6786, 0.6125, 0.6786, 0.6125, 0.7143, 0.6125, 0.6786, 0.6125, 0.6429, 0.6125, 0.6429, 0.6125, 0.6786, 0.6125, 0.6429, 0.6125, 0.6071, 0.6125, 0.6071, 0.6125, 0.6429, 0.6125, 0.6071, 0.6125, 0.5714, 0.6125, 0.5714, 0.6125, 0.6071, 0.6125, 0.5714, 0.6125, 0.5357, 0.6125, 0.5357, 0.6125, 0.5714, 0.625, 0.5357, 0.625, 0.5079, 0.625, 0.5078, 0.625, 0.5357, 0.6125, 0.5714, 0.619, 0.5714, 0.619, 0.6071, 0.6125, 0.6071, 0.6125, 0.6071, 0.619, 0.6071, 0.619, 0.6429, 0.6125, 0.6429, 0.6125, 0.6429, 0.619, 0.6429, 0.619, 0.6786, 0.6125, 0.6786, 0.6125, 0.6786, 0.619, 0.6786, 0.619, 0.7143, 0.6125, 0.7143, 0.8393, 0.5, 0.8672, 0.5, 0.875, 0.5078, 0.875, 0.5357, 0.8393, 0.5357, 0.3869, 0.2143, 0.6125, 0.2143, 0.6125, 0.2432, 0.3869, 0.2432, 0.6125, 0.2143, 0.6125, 0.1786, 0.6125, 0.1786, 0.6125, 0.2143, 0.6125, 0.1786, 0.6125, 0.1429, 0.6125, 0.1429, 0.6125, 0.1786, 0.6125, 0.1429, 0.6125, 0.1071, 0.6125, 0.1071, 0.6125, 0.1429, 0.6125, 0.1071, 0.6125, 0.07143, 0.6125, 0.07143, 0.6125, 0.1071, 0.6125, 0.07143, 0.6125, 0.03571, 0.6125, 0.03571, 0.6125, 0.07143, 0.6125, 0.7143, 0.619, 0.7143, 0.619, 0.7436, 0.6125, 0.7435, 0.625, 0.5357, 0.625, 0.5714, 0.625, 0.5714, 0.625, 0.5357, 0.625, 0.5714, 0.625, 0.6071, 0.625, 0.6071, 0.625, 0.5714, 0.625, 0.6071, 0.625, 0.6429, 0.625, 0.6429, 0.625, 0.6071, 0.625, 0.6429, 0.625, 0.6786, 0.625, 0.6786, 0.625, 0.6429, 0.625, 0.6786, 0.625, 0.7143, 0.625, 0.7143, 0.625, 0.6786, 0.6125, 0.9643, 0.619, 0.9643, 0.619, 0.9936, 0.6125, 0.9935, 0.875, 0.6786, 0.875, 0.6429, 0.875, 0.6429, 0.875, 0.6786, 0.875, 0.6429, 0.875, 0.6071, 0.875, 0.6071, 0.875, 0.6429, 0.875, 0.6071, 0.875, 0.5714, 0.875, 0.5714, 0.875, 0.6071, 0.875, 0.5714, 0.875, 0.5357, 0.875, 0.5357, 0.875, 0.5714, 0.6125, 0.5357, 0.619, 0.5357, 0.619, 0.5714, 0.6125, 0.5714, 0.3869, 0.9643, 0.6125, 0.9643, 0.6125, 0.9932, 0.3869, 0.9932, 0.6125, 0.1786, 0.6125, 0.2143, 0.6125, 0.2143, 0.6125, 0.1786, 0.3869, 0.07143, 0.6125, 0.07143, 0.6125, 0.1071, 0.3869, 0.1071, 0.6125, 0.6429, 0.3869, 0.6429, 0.3869, 0.6429, 0.6125, 0.6429, 0.3869, 0.1429, 0.6125, 0.1429, 0.6125, 0.1786, 0.3869, 0.1786, 0.6125, 0.6071, 0.6125, 0.6429, 0.6125, 0.6429, 0.6125, 0.6071, 0.6125, 0.7432, 0.6125, 0.7143, 0.6125, 0.7143, 0.6125, 0.7435, 0.6125, 0.07143, 0.3869, 0.07143, 0.3869, 0.07143, 0.6125, 0.07143, 0.3869, 0.5714, 0.6125, 0.5714, 0.6125, 0.6071, 0.3869, 0.6071, 0.3869, 0.6071, 0.6125, 0.6071, 0.6125, 0.6071, 0.3869, 0.6071, 0.3869, 0.6429, 0.6125, 0.6429, 0.6125, 0.6786, 0.3869, 0.6786, 0.3869, 0.03571, 0.6125, 0.03571, 0.6125, 0.03571, 0.3869, 0.03571, 0.3869, 0.006755, 0.6125, 0.006775, 0.6125, 0.03571, 0.3869, 0.03571, 0.875, 0.5357, 0.875, 0.5714, 0.875, 0.5714, 0.875, 0.5357, 0.8393, 0.75, 0.8036, 0.75, 0.8036, 0.75, 0.8393, 0.75, 0.875, 0.5714, 0.875, 0.6071, 0.875, 0.6071, 0.875, 0.5714, 0.8036, 0.75, 0.7679, 0.75, 0.7679, 0.75, 0.8036, 0.75, 0.875, 0.6071, 0.875, 0.6429, 0.875, 0.6429, 0.875, 0.6071, 0.875, 0.7143, 0.875, 0.7421, 0.875, 0.7422, 0.875, 0.7143, 0.6125, 0.03571, 0.619, 0.03571, 0.619, 0.07143, 0.6125, 0.07143, 0.6125, 0.07143, 0.619, 0.07143, 0.619, 0.1071, 0.6125, 0.1071, 0.6125, 0.1071, 0.619, 0.1071, 0.619, 0.1429, 0.6125, 0.1429, 0.6125, 0.1429, 0.619, 0.1429, 0.619, 0.1786, 0.6125, 0.1786, 0.6125, 0.1786, 0.619, 0.1786, 0.619, 0.2143, 0.6125, 0.2143, 0.3869, 0.2857, 0.6125, 0.2857, 0.6125, 0.3214, 0.3869, 0.3214, 0.3869, 0.3571, 0.6125, 0.3571, 0.6125, 0.3929, 0.3869, 0.3929, 0.3869, 0.4286, 0.6125, 0.4286, 0.6125, 0.4643, 0.3869, 0.4643, 0.3869, 0.7857, 0.6125, 0.7857, 0.6125, 0.8214, 0.3869, 0.8214, 0.3869, 0.8571, 0.6125, 0.8571, 0.6125, 0.8929, 0.3869, 0.8929, 0.3869, 0.9286, 0.6125, 0.9286, 0.6125, 0.9643, 0.3869, 0.9643, 0.3869, 0.2857, 0.6125, 0.2857, 0.6125, 0.2857, 0.3869, 0.2857, 0.6125, 0.2857, 0.6125, 0.3214, 0.6125, 0.3214, 0.6125, 0.2857, 0.3869, 0.8571, 0.6125, 0.8571, 0.6125, 0.8571, 0.3869, 0.8571, 0.6125, 0.3214, 0.3869, 0.3214, 0.3869, 0.3214, 0.6125, 0.3214, 0.6125, 0.8929, 0.3869, 0.8929, 0.3869, 0.8929, 0.6125, 0.8929, 0.6125, 0.7857, 0.6125, 0.8214, 0.6125, 0.8214, 0.6125, 0.7857, 0.3869, 0.3571, 0.6125, 0.3571, 0.6125, 0.3571, 0.3869, 0.3571, 0.6125, 0.3571, 0.6125, 0.3929, 0.6125, 0.3929, 0.6125, 0.3571, 0.3869, 0.9286, 0.6125, 0.9286, 0.6125, 0.9286, 0.3869, 0.9286, 0.6125, 0.3929, 0.3869, 0.3929, 0.3869, 0.3929, 0.6125, 0.3929, 0.6125, 0.9643, 0.3869, 0.9643, 0.3869, 0.9643, 0.6125, 0.9643, 0.6125, 0.8571, 0.6125, 0.8929, 0.6125, 0.8929, 0.6125, 0.8571, 0.3869, 0.03571, 0.6125, 0.03571, 0.6125, 0.07143, 0.3869, 0.07143, 0.3869, 0.1071, 0.6125, 0.1071, 0.6125, 0.1429, 0.3869, 0.1429, 0.3869, 0.1786, 0.6125, 0.1786, 0.6125, 0.2143, 0.3869, 0.2143, 0.3869, 0.5357, 0.6125, 0.5357, 0.6125, 0.5714, 0.3869, 0.5714, 0.3869, 0.6071, 0.6125, 0.6071, 0.6125, 0.6429, 0.3869, 0.6429, 0.3869, 0.6786, 0.6125, 0.6786, 0.6125, 0.7143, 0.3869, 0.7143, 0.3869, 0.1071, 0.6125, 0.1071, 0.6125, 0.1071, 0.3869, 0.1071, 0.3869, 0.6786, 0.6125, 0.6786, 0.6125, 0.6786, 0.3869, 0.6786, 0.6125, 0.1429, 0.3869, 0.1429, 0.3869, 0.1429, 0.6125, 0.1429, 0.6125, 0.6786, 0.6125, 0.7143, 0.6125, 0.7143, 0.6125, 0.6786, 0.6125, 0.7143, 0.3869, 0.7143, 0.3869, 0.7143, 0.6125, 0.7143, 0.3869, 0.1786, 0.6125, 0.1786, 0.6125, 0.1786, 0.3869, 0.1786, 0.6125, 0.2143, 0.3869, 0.2143, 0.3869, 0.2143, 0.6125, 0.2143, 0.6125, 0.03571, 0.6125, 0.07143, 0.6125, 0.07143, 0.6125, 0.03571, 0.3869, 0.5357, 0.6125, 0.5357, 0.6125, 0.5357, 0.3869, 0.5357, 0.6125, 0.5357, 0.6125, 0.5714, 0.6125, 0.5714, 0.6125, 0.5357, 0.6125, 0.5714, 0.3869, 0.5714, 0.3869, 0.5714, 0.6125, 0.5714, 0.6125, 0.1071, 0.6125, 0.1429, 0.6125, 0.1429, 0.6125, 0.1071, 0.8393, 0.7143, 0.875, 0.7143, 0.875, 0.7422, 0.8672, 0.75, 0.8393, 0.75, 0.6607, 0.7143, 0.6964, 0.7143, 0.6964, 0.75, 0.6607, 0.75, 0.6964, 0.7143, 0.7321, 0.7143, 0.7321, 0.75, 0.6964, 0.75, 0.7321, 0.7143, 0.7679, 0.7143, 0.7679, 0.75, 0.7321, 0.75, 0.7679, 0.7143, 0.8036, 0.7143, 0.8036, 0.75, 0.7679, 0.75, 0.8036, 0.7143, 0.8393, 0.7143, 0.8393, 0.75, 0.8036, 0.75, 0.8036, 0.5, 0.8393, 0.5, 0.8393, 0.5357, 0.8036, 0.5357, 0.8036, 0.5357, 0.8393, 0.5357, 0.8393, 0.5714, 0.8036, 0.5714, 0.8036, 0.5714, 0.8393, 0.5714, 0.8393, 0.6071, 0.8036, 0.6071, 0.8036, 0.6071, 0.8393, 0.6071, 0.8393, 0.6429, 0.8036, 0.6429, 0.8036, 0.6429, 0.8393, 0.6429, 0.8393, 0.6786, 0.8036, 0.6786, 0.8036, 0.6786, 0.8393, 0.6786, 0.8393, 0.7143, 0.8036, 0.7143, 0.7679, 0.5, 0.8036, 0.5, 0.8036, 0.5357, 0.7679, 0.5357, 0.7679, 0.5357, 0.8036, 0.5357, 0.8036, 0.5714, 0.7679, 0.5714, 0.7679, 0.5714, 0.8036, 0.5714, 0.8036, 0.6071, 0.7679, 0.6071, 0.7679, 0.6071, 0.8036, 0.6071, 0.8036, 0.6429, 0.7679, 0.6429, 0.7679, 0.6429, 0.8036, 0.6429, 0.8036, 0.6786, 0.7679, 0.6786, 0.7679, 0.6786, 0.8036, 0.6786, 0.8036, 0.7143, 0.7679, 0.7143, 0.7321, 0.5, 0.7679, 0.5, 0.7679, 0.5357, 0.7321, 0.5357, 0.7321, 0.5357, 0.7679, 0.5357, 0.7679, 0.5714, 0.7321, 0.5714, 0.7321, 0.5714, 0.7679, 0.5714, 0.7679, 0.6071, 0.7321, 0.6071, 0.7321, 0.6071, 0.7679, 0.6071, 0.7679, 0.6429, 0.7321, 0.6429, 0.7321, 0.6429, 0.7679, 0.6429, 0.7679, 0.6786, 0.7321, 0.6786, 0.7321, 0.6786, 0.7679, 0.6786, 0.7679, 0.7143, 0.7321, 0.7143, 0.6964, 0.5, 0.7321, 0.5, 0.7321, 0.5357, 0.6964, 0.5357, 0.6964, 0.5357, 0.7321, 0.5357, 0.7321, 0.5714, 0.6964, 0.5714, 0.6964, 0.5714, 0.7321, 0.5714, 0.7321, 0.6071, 0.6964, 0.6071, 0.6964, 0.6071, 0.7321, 0.6071, 0.7321, 0.6429, 0.6964, 0.6429, 0.6964, 0.6429, 0.7321, 0.6429, 0.7321, 0.6786, 0.6964, 0.6786, 0.6964, 0.6786, 0.7321, 0.6786, 0.7321, 0.7143, 0.6964, 0.7143, 0.6607, 0.5, 0.6964, 0.5, 0.6964, 0.5357, 0.6607, 0.5357, 0.6607, 0.5357, 0.6964, 0.5357, 0.6964, 0.5714, 0.6607, 0.5714, 0.6607, 0.5714, 0.6964, 0.5714, 0.6964, 0.6071, 0.6607, 0.6071, 0.6607, 0.6071, 0.6964, 0.6071, 0.6964, 0.6429, 0.6607, 0.6429, 0.6607, 0.6429, 0.6964, 0.6429, 0.6964, 0.6786, 0.6607, 0.6786, 0.6607, 0.6786, 0.6964, 0.6786, 0.6964, 0.7143, 0.6607, 0.7143, 0.625, 0.7143, 0.6607, 0.7143, 0.6607, 0.75, 0.6328, 0.75, 0.625, 0.7422, 0.625, 0.5357, 0.6607, 0.5357, 0.6607, 0.5714, 0.625, 0.5714, 0.625, 0.5714, 0.6607, 0.5714, 0.6607, 0.6071, 0.625, 0.6071, 0.625, 0.6071, 0.6607, 0.6071, 0.6607, 0.6429, 0.625, 0.6429, 0.625, 0.6429, 0.6607, 0.6429, 0.6607, 0.6786, 0.625, 0.6786, 0.625, 0.6786, 0.6607, 0.6786, 0.6607, 0.7143, 0.625, 0.7143, 0.625, 0.5078, 0.6328, 0.5, 0.6607, 0.5, 0.6607, 0.5357, 0.625, 0.5357, 0.8393, 0.5357, 0.875, 0.5357, 0.875, 0.5714, 0.8393, 0.5714, 0.8393, 0.5714, 0.875, 0.5714, 0.875, 0.6071, 0.8393, 0.6071, 0.8393, 0.6071, 0.875, 0.6071, 0.875, 0.6429, 0.8393, 0.6429, 0.8393, 0.6429, 0.875, 0.6429, 0.875, 0.6786, 0.8393, 0.6786, 0.8393, 0.6786, 0.875, 0.6786, 0.875, 0.7143, 0.8393, 0.7143, 0.6249, 0.01279, 0.619, 0.006433, 0.619, 0.0, 0.625, 0.005951, 0.6249, 0.244, 0.619, 0.25, 0.619, 0.2436, 0.6249, 0.2372, 0.6249, 0.4872, 0.6249, 0.494, 0.619, 0.5, 0.619, 0.4936, 0.6249, 0.7628, 0.619, 0.7564, 0.619, 0.75, 0.625, 0.756, 0.6125, 0.2432, 0.6125, 0.2435, 0.6125, 0.2565, 0.6125, 0.2568, 0.3869, 0.0, 0.6125, 0.0, 0.6125, 0.006775, 0.3869, 0.006755, 0.625, 0.743, 0.625, 0.7421, 0.6329, 0.75, 0.632, 0.75, 0.868, 0.75, 0.8671, 0.75, 0.875, 0.7421, 0.875, 0.743, 0.8671, 0.5, 0.868, 0.5, 0.875, 0.507, 0.875, 0.5079, 0.6125, 0.2568, 0.3869, 0.2568, 0.3869, 0.2432, 0.6125, 0.2432, 0.6125, 0.5068, 0.3869, 0.5068, 0.3869, 0.4932, 0.6125, 0.4932, 0.6125, 0.7568, 0.3869, 0.7568, 0.3869, 0.7432, 0.6125, 0.7432, 0.6125, 0.0, 0.619, 0.0, 0.619, 0.006433, 0.6125, 0.006453, 0.625, 0.2143, 0.625, 0.2372, 0.619, 0.2436, 0.619, 0.2143, 0.625, 0.4643, 0.625, 0.4872, 0.619, 0.4936, 0.619, 0.4643, 0.625, 0.7143, 0.625, 0.743, 0.619, 0.7436, 0.619, 0.7143, 0.625, 0.9643, 0.625, 0.9872, 0.619, 0.9936, 0.619, 0.9643, 0.619, 0.2564, 0.6125, 0.2565, 0.6125, 0.2435, 0.619, 0.2436, 0.619, 0.5064, 0.6125, 0.5065, 0.6125, 0.4935, 0.619, 0.4936, 0.619, 0.7564, 0.6125, 0.7565, 0.6125, 0.7435, 0.619, 0.7436, 0.6125, 0.5065, 0.6125, 0.5068, 0.6125, 0.4932, 0.6125, 0.4935, 0.6125, 0.7432, 0.6125, 0.7435, 0.6125, 0.7565, 0.6125, 0.7568, 0.6125, 0.006453, 0.6125, 0.006775, 0.6125, 0.0, 0.6125, 0.0, 0.625, 0.5079, 0.625, 0.507, 0.632, 0.5, 0.6329, 0.5, 0.625, 0.2628, 0.625, 0.2857, 0.619, 0.2857, 0.619, 0.2564, 0.625, 0.29, 0.625, 0.3214, 0.619, 0.3214, 0.619, 0.2857, 0.625, 0.324, 0.625, 0.3571, 0.619, 0.3571, 0.619, 0.3214, 0.625, 0.358, 0.625, 0.392, 0.619, 0.3929, 0.619, 0.3571, 0.625, 0.3929, 0.625, 0.426, 0.619, 0.4286, 0.619, 0.3929, 0.625, 0.4286, 0.625, 0.46, 0.619, 0.4643, 0.619, 0.4286, 0.625, 0.7628, 0.625, 0.7857, 0.619, 0.7857, 0.619, 0.7564, 0.625, 0.79, 0.625, 0.8214, 0.619, 0.8214, 0.619, 0.7857, 0.625, 0.824, 0.625, 0.8571, 0.619, 0.8571, 0.619, 0.8214, 0.625, 0.858, 0.625, 0.892, 0.619, 0.8929, 0.619, 0.8571, 0.625, 0.8929, 0.625, 0.926, 0.619, 0.9286, 0.619, 0.8929, 0.625, 0.9286, 0.625, 0.96, 0.619, 0.9643, 0.619, 0.9286, 0.625, 0.01279, 0.625, 0.03571, 0.619, 0.03571, 0.619, 0.006433, 0.625, 0.03997, 0.625, 0.07143, 0.619, 0.07143, 0.619, 0.03571, 0.625, 0.07398, 0.625, 0.1071, 0.619, 0.1071, 0.619, 0.07143, 0.625, 0.108, 0.625, 0.142, 0.619, 0.1429, 0.619, 0.1071, 0.625, 0.1429, 0.625, 0.176, 0.619, 0.1786, 0.619, 0.1429, 0.625, 0.1786, 0.625, 0.21, 0.619, 0.2143, 0.619, 0.1786, 0.625, 0.507, 0.625, 0.5357, 0.619, 0.5357, 0.619, 0.5064, 0.625, 0.5357, 0.625, 0.5714, 0.619, 0.5714, 0.619, 0.5357, 0.625, 0.5714, 0.625, 0.6071, 0.619, 0.6071, 0.619, 0.5714, 0.625, 0.6071, 0.625, 0.6429, 0.619, 0.6429, 0.619, 0.6071, 0.625, 0.6429, 0.625, 0.6786, 0.619, 0.6786, 0.619, 0.6429, 0.625, 0.6786, 0.625, 0.7143, 0.619, 0.7143, 0.619, 0.6786, 0.8671, 0.75, 0.8672, 0.75, 0.875, 0.7422, 0.875, 0.7421, 0.625, 0.7421, 0.625, 0.7422, 0.6328, 0.75, 0.6329, 0.75, 0.875, 0.5079, 0.875, 0.5078, 0.8672, 0.5, 0.8671, 0.5, 0.6329, 0.5, 0.6328, 0.5, 0.625, 0.5078, 0.625, 0.5079, 0.8671, 0.75, 0.8393, 0.75, 0.8393, 0.75, 0.8672, 0.75, 0.3869, 0.7568, 0.3869, 0.7857, 0.6125, 0.7857, 0.6125, 0.7568, 0.6125, 0.4932, 0.6125, 0.4935, 0.6125, 0.4643, 0.6125, 0.4643, 0.875, 0.7421, 0.875, 0.743, 0.875, 0.7143, 0.875, 0.7143, 0.8671, 0.5, 0.868, 0.5, 0.8393, 0.5, 0.8393, 0.5, 0.6125, 0.9932, 0.6125, 0.9935, 0.6125, 0.9643, 0.6125, 0.9643, 0.6125, 0.7857, 0.6125, 0.7857, 0.6125, 0.7565, 0.6125, 0.7568, 0.6125, 0.5357, 0.6125, 0.5357, 0.6125, 0.5065, 0.6125, 0.5068, 0.3869, 0.2568, 0.3869, 0.2857, 0.6125, 0.2857, 0.6125, 0.2568, 0.6125, 0.2565, 0.6125, 0.2857, 0.619, 0.2857, 0.619, 0.2564, 0.6125, 0.5065, 0.6125, 0.5357, 0.619, 0.5357, 0.619, 0.5064, 0.6125, 0.7565, 0.6125, 0.7857, 0.619, 0.7857, 0.619, 0.7564, 0.6125, 0.2143, 0.6125, 0.2435, 0.619, 0.2436, 0.619, 0.2143, 0.625, 0.5079, 0.625, 0.507, 0.625, 0.5357, 0.625, 0.5357, 0.6125, 0.2432, 0.6125, 0.2435, 0.6125, 0.2143, 0.6125, 0.2143, 0.6329, 0.75, 0.632, 0.75, 0.6607, 0.75, 0.6607, 0.75, 0.3869, 0.5068, 0.3869, 0.5357, 0.6125, 0.5357, 0.6125, 0.5068, 0.8393, 0.5, 0.8393, 0.5, 0.8672, 0.5, 0.8671, 0.5, 0.6125, 0.3214, 0.6125, 0.3571, 0.619, 0.3571, 0.619, 0.3214, 0.6125, 0.3571, 0.6125, 0.3929, 0.619, 0.3929, 0.619, 0.3571, 0.6125, 0.3929, 0.6125, 0.4286, 0.619, 0.4286, 0.619, 0.3929, 0.6125, 0.4286, 0.6125, 0.4643, 0.619, 0.4643, 0.619, 0.4286, 0.6607, 0.75, 0.6607, 0.75, 0.6964, 0.75, 0.6964, 0.75, 0.6125, 0.2857, 0.6125, 0.3214, 0.619, 0.3214, 0.619, 0.2857, 0.6964, 0.75, 0.6964, 0.75, 0.7321, 0.75, 0.7321, 0.75, 0.7321, 0.75, 0.7321, 0.75, 0.7679, 0.75, 0.7679, 0.75, 0.7679, 0.75, 0.7679, 0.75, 0.8036, 0.75, 0.8036, 0.75, 0.8036, 0.75, 0.8036, 0.75, 0.8393, 0.75, 0.8393, 0.75, 0.875, 0.7143, 0.875, 0.7143, 0.875, 0.6786, 0.875, 0.6786, 0.6125, 0.4643, 0.6125, 0.4935, 0.619, 0.4936, 0.619, 0.4643, 0.8393, 0.5, 0.8393, 0.5, 0.8036, 0.5, 0.8036, 0.5, 0.8036, 0.5, 0.8036, 0.5, 0.7679, 0.5, 0.7679, 0.5, 0.7679, 0.5, 0.7679, 0.5, 0.7321, 0.5, 0.7321, 0.5, 0.7321, 0.5, 0.7321, 0.5, 0.6964, 0.5, 0.6964, 0.5, 0.6964, 0.5, 0.6964, 0.5, 0.6607, 0.5, 0.6607, 0.5, 0.6125, 0.2857, 0.6125, 0.2857, 0.6125, 0.2565, 0.6125, 0.2568, 0.6125, 0.8214, 0.6125, 0.8214, 0.3869, 0.8214, 0.3869, 0.8214, 0.3869, 0.3214, 0.3869, 0.3571, 0.6125, 0.3571, 0.6125, 0.3214, 0.3869, 0.7857, 0.3869, 0.7857, 0.6125, 0.7857, 0.6125, 0.7857, 0.3869, 0.3929, 0.3869, 0.4286, 0.6125, 0.4286, 0.6125, 0.3929, 0.6125, 0.9286, 0.6125, 0.9286, 0.6125, 0.9643, 0.6125, 0.9643, 0.6125, 0.006453, 0.6125, 0.03571, 0.619, 0.03571, 0.619, 0.006433, 0.6125, 0.4643, 0.6125, 0.4643, 0.3869, 0.4643, 0.3869, 0.4643, 0.3869, 0.8214, 0.3869, 0.8571, 0.6125, 0.8571, 0.6125, 0.8214, 0.6125, 0.4286, 0.6125, 0.4286, 0.6125, 0.4643, 0.6125, 0.4643, 0.3869, 0.8929, 0.3869, 0.9286, 0.6125, 0.9286, 0.6125, 0.8929, 0.3869, 0.4286, 0.3869, 0.4286, 0.6125, 0.4286, 0.6125, 0.4286, 0.6607, 0.75, 0.6607, 0.75, 0.6328, 0.75, 0.6329, 0.75, 0.6125, 0.7857, 0.6125, 0.8214, 0.619, 0.8214, 0.619, 0.7857, 0.6125, 0.8214, 0.6125, 0.8571, 0.619, 0.8571, 0.619, 0.8214, 0.6125, 0.8571, 0.6125, 0.8929, 0.619, 0.8929, 0.619, 0.8571, 0.6125, 0.8929, 0.6125, 0.9286, 0.619, 0.9286, 0.619, 0.8929, 0.6125, 0.9286, 0.6125, 0.9643, 0.619, 0.9643, 0.619, 0.9286, 0.3869, 0.4643, 0.3869, 0.4932, 0.6125, 0.4932, 0.6125, 0.4643, 0.6125, 0.4643, 0.6125, 0.4643, 0.6125, 0.4286, 0.6125, 0.4286, 0.6125, 0.4286, 0.6125, 0.4286, 0.6125, 0.3929, 0.6125, 0.3929, 0.6125, 0.3929, 0.6125, 0.3929, 0.6125, 0.3571, 0.6125, 0.3571, 0.6125, 0.3571, 0.6125, 0.3571, 0.6125, 0.3214, 0.6125, 0.3214, 0.6125, 0.3214, 0.6125, 0.3214, 0.6125, 0.2857, 0.6125, 0.2857, 0.6125, 0.03571, 0.6125, 0.03571, 0.6125, 0.006453, 0.6125, 0.006775, 0.6125, 0.9643, 0.6125, 0.9643, 0.6125, 0.9286, 0.6125, 0.9286, 0.6125, 0.9286, 0.6125, 0.9286, 0.6125, 0.8929, 0.6125, 0.8929, 0.6125, 0.8929, 0.6125, 0.8929, 0.6125, 0.8571, 0.6125, 0.8571, 0.6125, 0.8571, 0.6125, 0.8571, 0.6125, 0.8214, 0.6125, 0.8214, 0.6125, 0.8214, 0.6125, 0.8214, 0.6125, 0.7857, 0.6125, 0.7857, 0.7679, 0.75, 0.7679, 0.75, 0.7321, 0.75, 0.7321, 0.75, 0.875, 0.6429, 0.875, 0.6429, 0.875, 0.6786, 0.875, 0.6786, 0.8393, 0.75, 0.8393, 0.75, 0.868, 0.75, 0.8671, 0.75, 0.7321, 0.75, 0.7321, 0.75, 0.6964, 0.75, 0.6964, 0.75, 0.875, 0.6786, 0.875, 0.6786, 0.875, 0.7143, 0.875, 0.7143, 0.625, 0.7143, 0.625, 0.7143, 0.625, 0.743, 0.625, 0.7421, 0.6964, 0.75, 0.6964, 0.75, 0.6607, 0.75, 0.6607, 0.75, 0.875, 0.5079, 0.875, 0.5078, 0.875, 0.5357, 0.875, 0.5357, 0.6607, 0.5, 0.6607, 0.5, 0.632, 0.5, 0.6329, 0.5, 0.6329, 0.5, 0.6328, 0.5, 0.6607, 0.5, 0.6607, 0.5, 0.875, 0.5357, 0.875, 0.5357, 0.875, 0.507, 0.875, 0.5079, 0.6607, 0.5, 0.6607, 0.5, 0.6964, 0.5, 0.6964, 0.5, 0.625, 0.7143, 0.625, 0.7143, 0.625, 0.6786, 0.625, 0.6786, 0.6964, 0.5, 0.6964, 0.5, 0.7321, 0.5, 0.7321, 0.5, 0.625, 0.6786, 0.625, 0.6786, 0.625, 0.6429, 0.625, 0.6429, 0.7321, 0.5, 0.7321, 0.5, 0.7679, 0.5, 0.7679, 0.5, 0.625, 0.6429, 0.625, 0.6429, 0.625, 0.6071, 0.625, 0.6071, 0.7679, 0.5, 0.7679, 0.5, 0.8036, 0.5, 0.8036, 0.5, 0.625, 0.6071, 0.625, 0.6071, 0.625, 0.5714, 0.625, 0.5714, 0.8036, 0.5, 0.8036, 0.5, 0.8393, 0.5, 0.8393, 0.5, 0.625, 0.5714, 0.625, 0.5714, 0.625, 0.5357, 0.625, 0.5357, 0.625, 0.7421, 0.625, 0.7422, 0.625, 0.7143, 0.625, 0.7143, 0.3869, 0.7143, 0.3869, 0.7432, 0.6125, 0.7432, 0.6125, 0.7143, 0.6125, 0.7143, 0.6125, 0.7143, 0.6125, 0.6786, 0.6125, 0.6786, 0.6125, 0.6786, 0.6125, 0.6786, 0.6125, 0.6429, 0.6125, 0.6429, 0.6125, 0.6429, 0.6125, 0.6429, 0.6125, 0.6071, 0.6125, 0.6071, 0.6125, 0.6071, 0.6125, 0.6071, 0.6125, 0.5714, 0.6125, 0.5714, 0.6125, 0.5714, 0.6125, 0.5714, 0.6125, 0.5357, 0.6125, 0.5357, 0.625, 0.5357, 0.625, 0.5357, 0.625, 0.5078, 0.625, 0.5079, 0.6125, 0.5714, 0.6125, 0.6071, 0.619, 0.6071, 0.619, 0.5714, 0.6125, 0.6071, 0.6125, 0.6429, 0.619, 0.6429, 0.619, 0.6071, 0.6125, 0.6429, 0.6125, 0.6786, 0.619, 0.6786, 0.619, 0.6429, 0.6125, 0.6786, 0.6125, 0.7143, 0.619, 0.7143, 0.619, 0.6786, 0.8393, 0.5, 0.8393, 0.5357, 0.875, 0.5357, 0.875, 0.5078, 0.8672, 0.5, 0.3869, 0.2143, 0.3869, 0.2432, 0.6125, 0.2432, 0.6125, 0.2143, 0.6125, 0.2143, 0.6125, 0.2143, 0.6125, 0.1786, 0.6125, 0.1786, 0.6125, 0.1786, 0.6125, 0.1786, 0.6125, 0.1429, 0.6125, 0.1429, 0.6125, 0.1429, 0.6125, 0.1429, 0.6125, 0.1071, 0.6125, 0.1071, 0.6125, 0.1071, 0.6125, 0.1071, 0.6125, 0.07143, 0.6125, 0.07143, 0.6125, 0.07143, 0.6125, 0.07143, 0.6125, 0.03571, 0.6125, 0.03571, 0.6125, 0.7143, 0.6125, 0.7435, 0.619, 0.7436, 0.619, 0.7143, 0.625, 0.5357, 0.625, 0.5357, 0.625, 0.5714, 0.625, 0.5714, 0.625, 0.5714, 0.625, 0.5714, 0.625, 0.6071, 0.625, 0.6071, 0.625, 0.6071, 0.625, 0.6071, 0.625, 0.6429, 0.625, 0.6429, 0.625, 0.6429, 0.625, 0.6429, 0.625, 0.6786, 0.625, 0.6786, 0.625, 0.6786, 0.625, 0.6786, 0.625, 0.7143, 0.625, 0.7143, 0.6125, 0.9643, 0.6125, 0.9935, 0.619, 0.9936, 0.619, 0.9643, 0.875, 0.6786, 0.875, 0.6786, 0.875, 0.6429, 0.875, 0.6429, 0.875, 0.6429, 0.875, 0.6429, 0.875, 0.6071, 0.875, 0.6071, 0.875, 0.6071, 0.875, 0.6071, 0.875, 0.5714, 0.875, 0.5714, 0.875, 0.5714, 0.875, 0.5714, 0.875, 0.5357, 0.875, 0.5357, 0.6125, 0.5357, 0.6125, 0.5714, 0.619, 0.5714, 0.619, 0.5357, 0.3869, 0.9643, 0.3869, 0.9932, 0.6125, 0.9932, 0.6125, 0.9643, 0.6125, 0.1786, 0.6125, 0.1786, 0.6125, 0.2143, 0.6125, 0.2143, 0.3869, 0.07143, 0.3869, 0.1071, 0.6125, 0.1071, 0.6125, 0.07143, 0.6125, 0.6429, 0.6125, 0.6429, 0.3869, 0.6429, 0.3869, 0.6429, 0.3869, 0.1429, 0.3869, 0.1786, 0.6125, 0.1786, 0.6125, 0.1429, 0.6125, 0.6071, 0.6125, 0.6071, 0.6125, 0.6429, 0.6125, 0.6429, 0.6125, 0.7432, 0.6125, 0.7435, 0.6125, 0.7143, 0.6125, 0.7143, 0.6125, 0.07143, 0.6125, 0.07143, 0.3869, 0.07143, 0.3869, 0.07143, 0.3869, 0.5714, 0.3869, 0.6071, 0.6125, 0.6071, 0.6125, 0.5714, 0.3869, 0.6071, 0.3869, 0.6071, 0.6125, 0.6071, 0.6125, 0.6071, 0.3869, 0.6429, 0.3869, 0.6786, 0.6125, 0.6786, 0.6125, 0.6429, 0.3869, 0.03571, 0.3869, 0.03571, 0.6125, 0.03571, 0.6125, 0.03571, 0.3869, 0.006755, 0.3869, 0.03571, 0.6125, 0.03571, 0.6125, 0.006775, 0.875, 0.5357, 0.875, 0.5357, 0.875, 0.5714, 0.875, 0.5714, 0.8393, 0.75, 0.8393, 0.75, 0.8036, 0.75, 0.8036, 0.75, 0.875, 0.5714, 0.875, 0.5714, 0.875, 0.6071, 0.875, 0.6071, 0.8036, 0.75, 0.8036, 0.75, 0.7679, 0.75, 0.7679, 0.75, 0.875, 0.6071, 0.875, 0.6071, 0.875, 0.6429, 0.875, 0.6429, 0.875, 0.7143, 0.875, 0.7143, 0.875, 0.7422, 0.875, 0.7421, 0.6125, 0.03571, 0.6125, 0.07143, 0.619, 0.07143, 0.619, 0.03571, 0.6125, 0.07143, 0.6125, 0.1071, 0.619, 0.1071, 0.619, 0.07143, 0.6125, 0.1071, 0.6125, 0.1429, 0.619, 0.1429, 0.619, 0.1071, 0.6125, 0.1429, 0.6125, 0.1786, 0.619, 0.1786, 0.619, 0.1429, 0.6125, 0.1786, 0.6125, 0.2143, 0.619, 0.2143, 0.619, 0.1786, 0.3869, 0.2857, 0.3869, 0.3214, 0.6125, 0.3214, 0.6125, 0.2857, 0.3869, 0.3571, 0.3869, 0.3929, 0.6125, 0.3929, 0.6125, 0.3571, 0.3869, 0.4286, 0.3869, 0.4643, 0.6125, 0.4643, 0.6125, 0.4286, 0.3869, 0.7857, 0.3869, 0.8214, 0.6125, 0.8214, 0.6125, 0.7857, 0.3869, 0.8571, 0.3869, 0.8929, 0.6125, 0.8929, 0.6125, 0.8571, 0.3869, 0.9286, 0.3869, 0.9643, 0.6125, 0.9643, 0.6125, 0.9286, 0.3869, 0.2857, 0.3869, 0.2857, 0.6125, 0.2857, 0.6125, 0.2857, 0.6125, 0.2857, 0.6125, 0.2857, 0.6125, 0.3214, 0.6125, 0.3214, 0.3869, 0.8571, 0.3869, 0.8571, 0.6125, 0.8571, 0.6125, 0.8571, 0.6125, 0.3214, 0.6125, 0.3214, 0.3869, 0.3214, 0.3869, 0.3214, 0.6125, 0.8929, 0.6125, 0.8929, 0.3869, 0.8929, 0.3869, 0.8929, 0.6125, 0.7857, 0.6125, 0.7857, 0.6125, 0.8214, 0.6125, 0.8214, 0.3869, 0.3571, 0.3869, 0.3571, 0.6125, 0.3571, 0.6125, 0.3571, 0.6125, 0.3571, 0.6125, 0.3571, 0.6125, 0.3929, 0.6125, 0.3929, 0.3869, 0.9286, 0.3869, 0.9286, 0.6125, 0.9286, 0.6125, 0.9286, 0.6125, 0.3929, 0.6125, 0.3929, 0.3869, 0.3929, 0.3869, 0.3929, 0.6125, 0.9643, 0.6125, 0.9643, 0.3869, 0.9643, 0.3869, 0.9643, 0.6125, 0.8571, 0.6125, 0.8571, 0.6125, 0.8929, 0.6125, 0.8929, 0.3869, 0.03571, 0.3869, 0.07143, 0.6125, 0.07143, 0.6125, 0.03571, 0.3869, 0.1071, 0.3869, 0.1429, 0.6125, 0.1429, 0.6125, 0.1071, 0.3869, 0.1786, 0.3869, 0.2143, 0.6125, 0.2143, 0.6125, 0.1786, 0.3869, 0.5357, 0.3869, 0.5714, 0.6125, 0.5714, 0.6125, 0.5357, 0.3869, 0.6071, 0.3869, 0.6429, 0.6125, 0.6429, 0.6125, 0.6071, 0.3869, 0.6786, 0.3869, 0.7143, 0.6125, 0.7143, 0.6125, 0.6786, 0.3869, 0.1071, 0.3869, 0.1071, 0.6125, 0.1071, 0.6125, 0.1071, 0.3869, 0.6786, 0.3869, 0.6786, 0.6125, 0.6786, 0.6125, 0.6786, 0.6125, 0.1429, 0.6125, 0.1429, 0.3869, 0.1429, 0.3869, 0.1429, 0.6125, 0.6786, 0.6125, 0.6786, 0.6125, 0.7143, 0.6125, 0.7143, 0.6125, 0.7143, 0.6125, 0.7143, 0.3869, 0.7143, 0.3869, 0.7143, 0.3869, 0.1786, 0.3869, 0.1786, 0.6125, 0.1786, 0.6125, 0.1786, 0.6125, 0.2143, 0.6125, 0.2143, 0.3869, 0.2143, 0.3869, 0.2143, 0.6125, 0.03571, 0.6125, 0.03571, 0.6125, 0.07143, 0.6125, 0.07143, 0.3869, 0.5357, 0.3869, 0.5357, 0.6125, 0.5357, 0.6125, 0.5357, 0.6125, 0.5357, 0.6125, 0.5357, 0.6125, 0.5714, 0.6125, 0.5714, 0.6125, 0.5714, 0.6125, 0.5714, 0.3869, 0.5714, 0.3869, 0.5714, 0.6125, 0.1071, 0.6125, 0.1071, 0.6125, 0.1429, 0.6125, 0.1429, 0.8393, 0.7143, 0.8393, 0.75, 0.8672, 0.75, 0.875, 0.7422, 0.875, 0.7143, 0.6607, 0.7143, 0.6607, 0.75, 0.6964, 0.75, 0.6964, 0.7143, 0.6964, 0.7143, 0.6964, 0.75, 0.7321, 0.75, 0.7321, 0.7143, 0.7321, 0.7143, 0.7321, 0.75, 0.7679, 0.75, 0.7679, 0.7143, 0.7679, 0.7143, 0.7679, 0.75, 0.8036, 0.75, 0.8036, 0.7143, 0.8036, 0.7143, 0.8036, 0.75, 0.8393, 0.75, 0.8393, 0.7143, 0.8036, 0.5, 0.8036, 0.5357, 0.8393, 0.5357, 0.8393, 0.5, 0.8036, 0.5357, 0.8036, 0.5714, 0.8393, 0.5714, 0.8393, 0.5357, 0.8036, 0.5714, 0.8036, 0.6071, 0.8393, 0.6071, 0.8393, 0.5714, 0.8036, 0.6071, 0.8036, 0.6429, 0.8393, 0.6429, 0.8393, 0.6071, 0.8036, 0.6429, 0.8036, 0.6786, 0.8393, 0.6786, 0.8393, 0.6429, 0.8036, 0.6786, 0.8036, 0.7143, 0.8393, 0.7143, 0.8393, 0.6786, 0.7679, 0.5, 0.7679, 0.5357, 0.8036, 0.5357, 0.8036, 0.5, 0.7679, 0.5357, 0.7679, 0.5714, 0.8036, 0.5714, 0.8036, 0.5357, 0.7679, 0.5714, 0.7679, 0.6071, 0.8036, 0.6071, 0.8036, 0.5714, 0.7679, 0.6071, 0.7679, 0.6429, 0.8036, 0.6429, 0.8036, 0.6071, 0.7679, 0.6429, 0.7679, 0.6786, 0.8036, 0.6786, 0.8036, 0.6429, 0.7679, 0.6786, 0.7679, 0.7143, 0.8036, 0.7143, 0.8036, 0.6786, 0.7321, 0.5, 0.7321, 0.5357, 0.7679, 0.5357, 0.7679, 0.5, 0.7321, 0.5357, 0.7321, 0.5714, 0.7679, 0.5714, 0.7679, 0.5357, 0.7321, 0.5714, 0.7321, 0.6071, 0.7679, 0.6071, 0.7679, 0.5714, 0.7321, 0.6071, 0.7321, 0.6429, 0.7679, 0.6429, 0.7679, 0.6071, 0.7321, 0.6429, 0.7321, 0.6786, 0.7679, 0.6786, 0.7679, 0.6429, 0.7321, 0.6786, 0.7321, 0.7143, 0.7679, 0.7143, 0.7679, 0.6786, 0.6964, 0.5, 0.6964, 0.5357, 0.7321, 0.5357, 0.7321, 0.5, 0.6964, 0.5357, 0.6964, 0.5714, 0.7321, 0.5714, 0.7321, 0.5357, 0.6964, 0.5714, 0.6964, 0.6071, 0.7321, 0.6071, 0.7321, 0.5714, 0.6964, 0.6071, 0.6964, 0.6429, 0.7321, 0.6429, 0.7321, 0.6071, 0.6964, 0.6429, 0.6964, 0.6786, 0.7321, 0.6786, 0.7321, 0.6429, 0.6964, 0.6786, 0.6964, 0.7143, 0.7321, 0.7143, 0.7321, 0.6786, 0.6607, 0.5, 0.6607, 0.5357, 0.6964, 0.5357, 0.6964, 0.5, 0.6607, 0.5357, 0.6607, 0.5714, 0.6964, 0.5714, 0.6964, 0.5357, 0.6607, 0.5714, 0.6607, 0.6071, 0.6964, 0.6071, 0.6964, 0.5714, 0.6607, 0.6071, 0.6607, 0.6429, 0.6964, 0.6429, 0.6964, 0.6071, 0.6607, 0.6429, 0.6607, 0.6786, 0.6964, 0.6786, 0.6964, 0.6429, 0.6607, 0.6786, 0.6607, 0.7143, 0.6964, 0.7143, 0.6964, 0.6786, 0.625, 0.7143, 0.625, 0.7422, 0.6328, 0.75, 0.6607, 0.75, 0.6607, 0.7143, 0.625, 0.5357, 0.625, 0.5714, 0.6607, 0.5714, 0.6607, 0.5357, 0.625, 0.5714, 0.625, 0.6071, 0.6607, 0.6071, 0.6607, 0.5714, 0.625, 0.6071, 0.625, 0.6429, 0.6607, 0.6429, 0.6607, 0.6071, 0.625, 0.6429, 0.625, 0.6786, 0.6607, 0.6786, 0.6607, 0.6429, 0.625, 0.6786, 0.625, 0.7143, 0.6607, 0.7143, 0.6607, 0.6786, 0.625, 0.5078, 0.625, 0.5357, 0.6607, 0.5357, 0.6607, 0.5, 0.6328, 0.5, 0.8393, 0.5357, 0.8393, 0.5714, 0.875, 0.5714, 0.875, 0.5357, 0.8393, 0.5714, 0.8393, 0.6071, 0.875, 0.6071, 0.875, 0.5714, 0.8393, 0.6071, 0.8393, 0.6429, 0.875, 0.6429, 0.875, 0.6071, 0.8393, 0.6429, 0.8393, 0.6786, 0.875, 0.6786, 0.875, 0.6429, 0.8393, 0.6786, 0.8393, 0.7143, 0.875, 0.7143, 0.875, 0.6786, 0.6249, 0.01279, 0.625, 0.005951, 0.619, 0.0, 0.619, 0.006433, 0.6249, 0.244, 0.6249, 0.2372, 0.619, 0.2436, 0.619, 0.25, 0.6249, 0.4872, 0.619, 0.4936, 0.619, 0.5, 0.6249, 0.494, 0.6249, 0.7628, 0.625, 0.756, 0.619, 0.75, 0.619, 0.7564, 0.6125, 0.2432, 0.6125, 0.2568, 0.6125, 0.2565, 0.6125, 0.2435, 0.3869, 0.0, 0.3869, 0.006755, 0.6125, 0.006775, 0.6125, 0.0, 0.625, 0.743, 0.632, 0.75, 0.6329, 0.75, 0.625, 0.7421, 0.868, 0.75, 0.875, 0.743, 0.875, 0.7421, 0.8671, 0.75, 0.8671, 0.5, 0.875, 0.5079, 0.875, 0.507, 0.868, 0.5, 0.6125, 0.2568, 0.6125, 0.2432, 0.3869, 0.2432, 0.3869, 0.2568, 0.6125, 0.5068, 0.6125, 0.4932, 0.3869, 0.4932, 0.3869, 0.5068, 0.6125, 0.7568, 0.6125, 0.7432, 0.3869, 0.7432, 0.3869, 0.7568, 0.6125, 0.0, 0.6125, 0.006453, 0.619, 0.006433, 0.619, 0.0, 0.625, 0.2143, 0.619, 0.2143, 0.619, 0.2436, 0.625, 0.2372, 0.625, 0.4643, 0.619, 0.4643, 0.619, 0.4936, 0.625, 0.4872, 0.625, 0.7143, 0.619, 0.7143, 0.619, 0.7436, 0.625, 0.743, 0.625, 0.9643, 0.619, 0.9643, 0.619, 0.9936, 0.625, 0.9872, 0.619, 0.2564, 0.619, 0.2436, 0.6125, 0.2435, 0.6125, 0.2565, 0.619, 0.5064, 0.619, 0.4936, 0.6125, 0.4935, 0.6125, 0.5065, 0.619, 0.7564, 0.619, 0.7436, 0.6125, 0.7435, 0.6125, 0.7565, 0.6125, 0.5065, 0.6125, 0.4935, 0.6125, 0.4932, 0.6125, 0.5068, 0.6125, 0.7432, 0.6125, 0.7568, 0.6125, 0.7565, 0.6125, 0.7435, 0.6125, 0.006453, 0.6125, 0.0, 0.6125, 0.0, 0.6125, 0.006775, 0.625, 0.5079, 0.6329, 0.5, 0.632, 0.5, 0.625, 0.507, 0.625, 0.2628, 0.619, 0.2564, 0.619, 0.2857, 0.625, 0.2857, 0.625, 0.29, 0.619, 0.2857, 0.619, 0.3214, 0.625, 0.3214, 0.625, 0.324, 0.619, 0.3214, 0.619, 0.3571, 0.625, 0.3571, 0.625, 0.358, 0.619, 0.3571, 0.619, 0.3929, 0.625, 0.392, 0.625, 0.3929, 0.619, 0.3929, 0.619, 0.4286, 0.625, 0.426, 0.625, 0.4286, 0.619, 0.4286, 0.619, 0.4643, 0.625, 0.46, 0.625, 0.7628, 0.619, 0.7564, 0.619, 0.7857, 0.625, 0.7857, 0.625, 0.79, 0.619, 0.7857, 0.619, 0.8214, 0.625, 0.8214, 0.625, 0.824, 0.619, 0.8214, 0.619, 0.8571, 0.625, 0.8571, 0.625, 0.858, 0.619, 0.8571, 0.619, 0.8929, 0.625, 0.892, 0.625, 0.8929, 0.619, 0.8929, 0.619, 0.9286, 0.625, 0.926, 0.625, 0.9286, 0.619, 0.9286, 0.619, 0.9643, 0.625, 0.96, 0.625, 0.01279, 0.619, 0.006433, 0.619, 0.03571, 0.625, 0.03571, 0.625, 0.03997, 0.619, 0.03571, 0.619, 0.07143, 0.625, 0.07143, 0.625, 0.07398, 0.619, 0.07143, 0.619, 0.1071, 0.625, 0.1071, 0.625, 0.108, 0.619, 0.1071, 0.619, 0.1429, 0.625, 0.142, 0.625, 0.1429, 0.619, 0.1429, 0.619, 0.1786, 0.625, 0.176, 0.625, 0.1786, 0.619, 0.1786, 0.619, 0.2143, 0.625, 0.21, 0.625, 0.507, 0.619, 0.5064, 0.619, 0.5357, 0.625, 0.5357, 0.625, 0.5357, 0.619, 0.5357, 0.619, 0.5714, 0.625, 0.5714, 0.625, 0.5714, 0.619, 0.5714, 0.619, 0.6071, 0.625, 0.6071, 0.625, 0.6071, 0.619, 0.6071, 0.619, 0.6429, 0.625, 0.6429, 0.625, 0.6429, 0.619, 0.6429, 0.619, 0.6786, 0.625, 0.6786, 0.625, 0.6786, 0.619, 0.6786, 0.619, 0.7143, 0.625, 0.7143, 0.8671, 0.75, 0.875, 0.7421, 0.875, 0.7422, 0.8672, 0.75, 0.625, 0.7421, 0.6329, 0.75, 0.6328, 0.75, 0.625, 0.7422, 0.875, 0.5079, 0.8671, 0.5, 0.8672, 0.5, 0.875, 0.5078, 0.6329, 0.5, 0.625, 0.5079, 0.625, 0.5078, 0.6328, 0.5, 0.8671, 0.75, 0.8672, 0.75, 0.8393, 0.75, 0.8393, 0.75])
me_cube_001.materials.append(mat_material_001)
me_cube_001.materials.append(mat_material_002)
me_cube_001.update()

# ---- objects
ob_cube = bpy.data.objects.new('Cube', me_cube_001)

# ---- transforms, parenting, visibility, modifiers, constraints
ob_cube.location = (0.0, 0.0, 0.0)

# ---- collection membership
col_collection.objects.link(ob_cube)

# ---- scene / render settings (as saved in the file)
scene.frame_start = 1; scene.frame_end = 250; scene.frame_set(1)
scene.render.engine = 'BLENDER_EEVEE_NEXT'
scene.cycles.sampling_pattern = 'TABULATED_SOBOL'
scene.cycles.use_light_tree = False
scene.view_settings.view_transform = 'Filmic'
bpy.context.view_layer.update()

# ---- added for rendering (the .blend has no active camera and no usable light): camera, sun
cam_auto = bpy.data.cameras.new('AutoCamera')
cam_auto.lens = 50.0
cam_auto.sensor_width = 36.0
cam_auto.clip_end = 1000.0
ob_auto_camera = bpy.data.objects.new('AutoCamera', cam_auto)
scene.collection.objects.link(ob_auto_camera)
ob_auto_camera.location = (4.97363, -5.96835, 5.47703)
ob_auto_camera.rotation_euler = (1.09748, -7.21219e-08, 0.694738)
scene.camera = ob_auto_camera
light_auto_sun = bpy.data.lights.new('AutoSun', 'SUN')
light_auto_sun.energy = 3.0
light_auto_sun.angle = 0.0523599
ob_auto_sun = bpy.data.objects.new('AutoSun', light_auto_sun)
scene.collection.objects.link(ob_auto_sun)
ob_auto_sun.rotation_euler = (0.872665, 0.174533, 0.523599)
bpy.context.view_layer.update()
